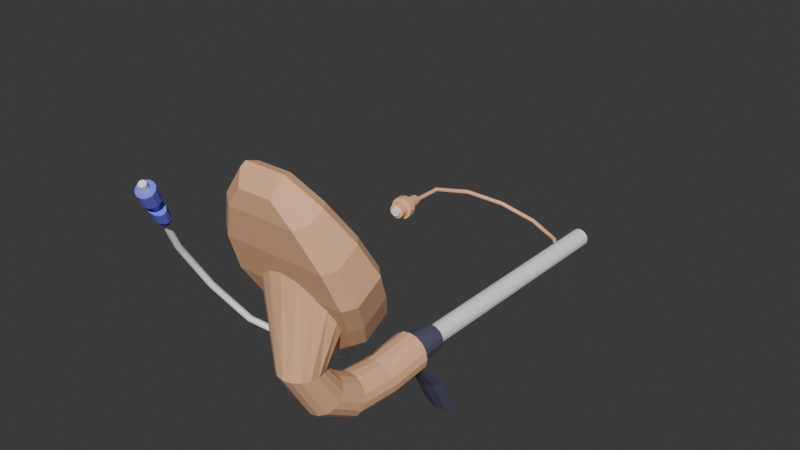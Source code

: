 # Source: MascaraLaringeaFastTrack.blend  (saved by Blender 4.2.66; exported with 4.5.12 LTS)
import bpy
from mathutils import Matrix  # noqa: F401  (used for matrix-valued properties, if any)

bpy.ops.wm.read_factory_settings(use_empty=True)
scene = bpy.context.scene
scene.name = 'Scene'

# ---- collections
col_collection = bpy.data.collections.new('Collection'); scene.collection.children.link(col_collection)

# ---- materials (node trees are filled in below, after node groups)
mat_azul = bpy.data.materials.new('Azul')
mat_blanco = bpy.data.materials.new('Blanco')
mat_rosa = bpy.data.materials.new('Rosa')
mat_gris = bpy.data.materials.new('Gris')

# ---- material node trees
mat_azul.use_nodes = True; mat_azul.node_tree.nodes.clear()
_N = mat_azul.node_tree.nodes; _L = mat_azul.node_tree.links
n0 = _N.new('ShaderNodeBsdfPrincipled'); n0.name = 'Principled BSDF'; n0.location = (10, 300)
n0.inputs[0].default_value = (0.2, 0.2, 1.0, 1.0)
n1 = _N.new('ShaderNodeOutputMaterial'); n1.name = 'Material Output'; n1.location = (300, 300)
_L.new(n0.outputs[0], n1.inputs[0])
n1.is_active_output = True
mat_blanco.use_nodes = True; mat_blanco.node_tree.nodes.clear()
_N = mat_blanco.node_tree.nodes; _L = mat_blanco.node_tree.links
n0 = _N.new('ShaderNodeBsdfPrincipled'); n0.name = 'Principled BSDF'; n0.location = (10, 300)
n0.inputs[0].default_value = (1.0, 1.0, 1.0, 1.0)
n1 = _N.new('ShaderNodeOutputMaterial'); n1.name = 'Material Output'; n1.location = (300, 300)
_L.new(n0.outputs[0], n1.inputs[0])
n1.is_active_output = True
mat_rosa.use_nodes = True; mat_rosa.node_tree.nodes.clear()
_N = mat_rosa.node_tree.nodes; _L = mat_rosa.node_tree.links
n0 = _N.new('ShaderNodeBsdfPrincipled'); n0.name = 'Principled BSDF'; n0.location = (10, 300)
n0.inputs[0].default_value = (0.9647, 0.5457, 0.314, 1.0)
n1 = _N.new('ShaderNodeOutputMaterial'); n1.name = 'Material Output'; n1.location = (300, 300)
_L.new(n0.outputs[0], n1.inputs[0])
n1.is_active_output = True
mat_gris.use_nodes = True; mat_gris.node_tree.nodes.clear()
_N = mat_gris.node_tree.nodes; _L = mat_gris.node_tree.links
n0 = _N.new('ShaderNodeBsdfPrincipled'); n0.name = 'Principled BSDF'; n0.location = (10, 300)
n0.inputs[0].default_value = (0.1, 0.1, 0.1652, 1.0)
n1 = _N.new('ShaderNodeOutputMaterial'); n1.name = 'Material Output'; n1.location = (300, 300)
_L.new(n0.outputs[0], n1.inputs[0])
n1.is_active_output = True

# ---- world
world_world = bpy.data.worlds.new('World'); scene.world = world_world
world_world.use_nodes = True; world_world.node_tree.nodes.clear()
_N = world_world.node_tree.nodes; _L = world_world.node_tree.links
n0 = _N.new('ShaderNodeOutputWorld'); n0.name = 'World Output'; n0.location = (300, 300)
n1 = _N.new('ShaderNodeBackground'); n1.name = 'Background'; n1.location = (10, 300)
n1.inputs[0].default_value = (0.05088, 0.05088, 0.05088, 1.0)
_L.new(n1.outputs[0], n0.inputs[0])
n0.is_active_output = True
world_world.color = (0.05088, 0.05088, 0.05088)
world_world.sun_shadow_jitter_overblur = 0.0

# ---- meshes
me_cylinder_002 = bpy.data.meshes.new('Cylinder.002')
me_cylinder_002.from_pydata([(-0.09772, -0.006784, 0.08092), (-0.1008, -0.001549, 0.07238), (-0.1018, 0.002261, 0.06574), (-0.1044, 0.006784, 0.05837), (-0.1049, 0.008734, 0.05974), (-0.1023, 0.004211, 0.06711), (-0.101, 0.0008987, 0.07397), (-0.09796, -0.004336, 0.08251), (-0.107, 0.01016, 0.06136), (-0.1044, 0.005639, 0.06874), (-0.1026, 0.002691, 0.07564), (-0.09956, -0.002544, 0.08418), (-0.1102, 0.01068, 0.06281), (-0.1076, 0.006162, 0.07019), (-0.1051, 0.003347, 0.07694), (-0.1021, -0.001888, 0.08548), (-0.1135, 0.01016, 0.06369), (-0.1109, 0.005639, 0.07106), (-0.1079, 0.002691, 0.07754), (-0.1049, -0.002544, 0.08608), (-0.1162, 0.008734, 0.06376), (-0.1136, 0.004211, 0.07114), (-0.1102, 0.0008987, 0.07726), (-0.1072, -0.004336, 0.0858), (-0.1175, 0.006784, 0.06301), (-0.1148, 0.002261, 0.07039), (-0.1114, -0.001549, 0.07618), (-0.1084, -0.006784, 0.08472), (-0.117, 0.004833, 0.06164), (-0.1143, 0.000311, 0.06902), (-0.1112, -0.003997, 0.0746), (-0.1081, -0.009232, 0.08313), (-0.1149, 0.003406, 0.06001), (-0.1122, -0.001117, 0.06739), (-0.1096, -0.005789, 0.07293), (-0.1065, -0.01102, 0.08146), (-0.1117, 0.002883, 0.05857), (-0.1091, -0.001639, 0.06594), (-0.107, -0.006445, 0.07162), (-0.104, -0.01168, 0.08016), (-0.1083, 0.003406, 0.05769), (-0.1057, -0.001117, 0.06507), (-0.1043, -0.005789, 0.07103), (-0.1012, -0.01102, 0.07956), (-0.1057, 0.004833, 0.05762), (-0.1031, 0.000311, 0.06499), (-0.102, -0.003997, 0.0713), (-0.09891, -0.009232, 0.07984), (-0.09929, -0.009541, 0.08655), (-0.09938, -0.008551, 0.08719), (-0.101, -0.005794, 0.08269), (-0.1, -0.007826, 0.08787), (-0.1016, -0.005069, 0.08337), (-0.1011, -0.007561, 0.08839), (-0.1027, -0.004804, 0.0839), (-0.1022, -0.007826, 0.08863), (-0.1038, -0.005069, 0.08414), (-0.1031, -0.008551, 0.08852), (-0.1047, -0.005794, 0.08402), (-0.1036, -0.009541, 0.08809), (-0.1052, -0.006784, 0.08359), (-0.1035, -0.01053, 0.08745), (-0.1051, -0.007774, 0.08295), (-0.1028, -0.01126, 0.08677), (-0.1045, -0.008498, 0.08227), (-0.1018, -0.01152, 0.08624), (-0.1034, -0.008764, 0.08174), (-0.1007, -0.01126, 0.086), (-0.1023, -0.008498, 0.0815), (-0.09977, -0.01053, 0.08611), (-0.1014, -0.007774, 0.08162), (-0.1009, -0.006784, 0.08205), (-0.1034, -0.001549, 0.07332), (-0.1056, 0.002261, 0.0671), (-0.1057, 0.003505, 0.06791), (-0.1035, -0.0003054, 0.07412), (-0.1065, 0.004415, 0.06875), (-0.1043, 0.0006051, 0.07497), (-0.1078, 0.004749, 0.06942), (-0.1056, 0.0009383, 0.07563), (-0.1092, 0.004415, 0.06972), (-0.107, 0.0006051, 0.07594), (-0.1104, 0.003505, 0.06958), (-0.1082, -0.0003054, 0.07579), (-0.111, 0.002261, 0.06903), (-0.1088, -0.001549, 0.07525), (-0.1109, 0.001017, 0.06823), (-0.1087, -0.002793, 0.07444), (-0.1101, 0.000107, 0.06738), (-0.1079, -0.003703, 0.07359), (-0.1088, -0.0002263, 0.06671), (-0.1066, -0.004037, 0.07293), (-0.1074, 0.000107, 0.06641), (-0.1052, -0.003703, 0.07263), (-0.1062, 0.001017, 0.06655), (-0.104, -0.002793, 0.07277), (-0.11, 0.01188, 0.05461), (-0.1098, 0.01039, 0.05365), (-0.1077, 0.006784, 0.05953), (-0.1109, 0.01297, 0.05563), (-0.1125, 0.01337, 0.05642), (-0.1142, 0.01297, 0.05678), (-0.1156, 0.01188, 0.05661), (-0.1163, 0.01039, 0.05596), (-0.1161, 0.008905, 0.05499), (-0.1152, 0.007817, 0.05398), (-0.1136, 0.007418, 0.05319), (-0.1119, 0.007817, 0.05282), (-0.1105, 0.008905, 0.05299), (-0.1079, 0.008271, 0.0605), (-0.1088, 0.009359, 0.06151), (-0.1104, 0.009757, 0.0623), (-0.1121, 0.009359, 0.06267), (-0.1135, 0.008271, 0.0625), (-0.1142, 0.006784, 0.06184), (-0.114, 0.005297, 0.06088), (-0.1131, 0.004208, 0.05986), (-0.1115, 0.00381, 0.05907), (-0.1098, 0.004208, 0.05871), (-0.1084, 0.005297, 0.05888), (0.019, 0.0006499, 0.0549), (0.02343, -0.00742, 0.06888), (0.01382, 0.007151, 0.04364), (0.007035, 0.01038, 0.03804), (0.0007063, 0.01128, 0.03649), (-0.005623, 0.01038, 0.03804), (-0.0124, 0.007151, 0.04364), (-0.01759, 0.0006499, 0.0549), (-0.02202, -0.00742, 0.06888), (-0.01979, -0.01363, 0.08568), (-0.01198, -0.01817, 0.103), (-0.003919, -0.01791, 0.1144), (0.005332, -0.01791, 0.1144), (0.01339, -0.01817, 0.103), (0.0212, -0.01363, 0.08568), (0.02343, 0.009263, 0.07851), (0.02691, 0.01235, 0.08), (0.02225, 0.02084, 0.0653), (0.019, 0.01733, 0.06453), (0.01672, 0.02778, 0.05328), (0.01382, 0.02383, 0.05327), (0.008783, 0.03156, 0.04673), (0.007035, 0.02707, 0.04767), (0.0007063, 0.0327, 0.04475), (0.0007063, 0.02796, 0.04612), (-0.00737, 0.03156, 0.04673), (-0.005623, 0.02707, 0.04767), (-0.0153, 0.02778, 0.05328), (-0.0124, 0.02383, 0.05327), (-0.02083, 0.02084, 0.0653), (-0.01759, 0.01733, 0.06453), (-0.02549, 0.01235, 0.08), (-0.02202, 0.009263, 0.07851), (-0.02312, 0.002923, 0.09633), (-0.01979, 0.0004313, 0.09381), (-0.0149, -0.006159, 0.1121), (-0.01198, -0.008206, 0.1088), (-0.005524, -0.0118, 0.1218), (-0.003919, -0.01306, 0.1172), (0.006937, -0.0118, 0.1218), (0.005332, -0.01306, 0.1172), (0.01632, -0.006159, 0.1121), (0.01339, -0.008206, 0.1088), (0.02453, 0.002923, 0.09633), (0.0212, 0.0004313, 0.09381), (0.03297, 0.01901, 0.06009), (0.029, 0.02197, 0.06334), (0.03414, 0.01261, 0.07956), (0.03839, 0.009135, 0.0772), (0.02629, 0.02739, 0.04558), (0.02274, 0.02981, 0.04975), (0.01455, 0.03298, 0.03589), (0.01242, 0.03474, 0.04123), (0.0007063, 0.03495, 0.03249), (0.0007063, 0.0364, 0.03835), (-0.01314, 0.03298, 0.03589), (-0.011, 0.03474, 0.04123), (-0.02488, 0.02739, 0.04558), (-0.02133, 0.02981, 0.04975), (-0.03156, 0.01901, 0.06009), (-0.02758, 0.02197, 0.06334), (-0.03698, 0.009135, 0.0772), (-0.03272, 0.01261, 0.07956), (-0.03411, -0.002252, 0.09692), (-0.03004, 0.001947, 0.09802), (-0.02457, -0.01281, 0.1152), (-0.02099, -0.008061, 0.1154), (-0.01083, -0.02108, 0.1295), (-0.008861, -0.01536, 0.128), (0.01224, -0.02108, 0.1295), (0.01027, -0.01536, 0.128), (0.02598, -0.01281, 0.1152), (0.0224, -0.008061, 0.1154), (0.03552, -0.002252, 0.09692), (0.03145, 0.001947, 0.09802), (0.03839, -0.005994, 0.06846), (0.03224, -0.01068, 0.06576), (0.02675, -0.0008003, 0.04865), (0.03297, 0.003877, 0.05135), (0.01995, 0.007574, 0.03415), (0.02629, 0.01225, 0.03684), (0.007999, 0.01317, 0.02445), (0.01455, 0.01784, 0.02715), (0.0007063, 0.01413, 0.02278), (0.0007063, 0.0198, 0.02375), (-0.006586, 0.01317, 0.02445), (-0.01314, 0.01784, 0.02715), (-0.01854, 0.007574, 0.03415), (-0.02488, 0.01225, 0.03684), (-0.02534, -0.0008003, 0.04865), (-0.03156, 0.003877, 0.05135), (-0.03083, -0.01068, 0.06576), (-0.03698, -0.005994, 0.06846), (-0.02798, -0.01945, 0.08699), (-0.03411, -0.01475, 0.0897), (-0.01841, -0.0259, 0.1076), (-0.02457, -0.0212, 0.1104), (-0.008837, -0.0281, 0.1196), (-0.01083, -0.02436, 0.1276), (0.01025, -0.0281, 0.1196), (0.01224, -0.02436, 0.1276), (0.01982, -0.0259, 0.1076), (0.02598, -0.0212, 0.1104), (0.02939, -0.01945, 0.08699), (0.03552, -0.01475, 0.0897), (0.01269, -0.006063, 0.01997), (0.02423, -0.003006, 0.05746), (0.01178, -0.01065, 0.01997), (0.02243, -0.007506, 0.06526), (0.00918, -0.01454, 0.01997), (0.01734, -0.01132, 0.07187), (0.005292, -0.01713, 0.01997), (0.009707, -0.01387, 0.07628), (0.0007063, -0.01805, 0.01997), (0.0007063, -0.01477, 0.07783), (-0.00388, -0.01713, 0.01997), (-0.008294, -0.01387, 0.07628), (-0.007768, -0.01454, 0.01997), (-0.01592, -0.01132, 0.07187), (-0.01037, -0.01065, 0.01997), (-0.02102, -0.007506, 0.06526), (-0.01128, -0.006063, 0.01997), (-0.02281, -0.003006, 0.05746), (-0.01037, -0.001477, 0.01997), (-0.02102, 0.001495, 0.04967), (-0.007768, 0.002411, 0.01997), (-0.01592, 0.00531, 0.04306), (-0.00388, 0.005009, 0.01997), (-0.008294, 0.007859, 0.03865), (0.0007063, 0.005921, 0.01997), (0.0007063, 0.008754, 0.0371), (0.005292, 0.005009, 0.01997), (0.009707, 0.007859, 0.03865), (0.00918, 0.002411, 0.01997), (0.01734, 0.00531, 0.04306), (0.01178, -0.001477, 0.01997), (0.02243, 0.001495, 0.04967), (0.0007063, -0.01805, 0.01997), (-0.00388, 0.005009, 0.01997), (-0.00388, -0.01713, 0.01997), (-0.007768, 0.002411, 0.01997), (-0.007768, -0.01454, 0.01997), (-0.01037, -0.001477, 0.01997), (-0.01037, -0.01065, 0.01997), (-0.01128, -0.006063, 0.01997), (-0.01128, -0.006063, 0.01997), (-0.01037, -0.01065, 0.01997), (-0.01037, -0.001477, 0.01997), (-0.007768, -0.01454, 0.01997), (-0.007768, 0.002411, 0.01997), (-0.00388, -0.01713, 0.01997), (-0.00388, 0.005009, 0.01997), (0.0007063, -0.01805, 0.01997), (0.01178, -0.001477, 0.01997), (0.005292, -0.01713, 0.01997), (0.00918, 0.002411, 0.01997), (0.00918, -0.01454, 0.01997), (0.005292, 0.005009, 0.01997), (0.01178, -0.01065, 0.01997), (0.0007063, 0.005921, 0.01997), (0.01269, -0.006063, 0.01997), (-0.01037, 0.004591, -0.004121), (0.005909, -0.0004171, 0.08137), (-0.007768, 0.001842, -0.006871), (0.005328, -0.002185, 0.08263), (-0.00388, 5.231e-06, -0.008707), (0.003738, -0.00348, 0.08356), (0.0007063, -0.0006398, -0.009352), (0.001567, -0.003953, 0.08389), (0.01269, -0.006063, 0.01997), (-0.0006039, -0.00348, 0.08356), (0.0007063, 0.005921, 0.01997), (-0.002193, -0.002185, 0.08263), (0.01178, -0.01065, 0.01997), (-0.002775, -0.0004171, 0.08137), (0.005292, 0.005009, 0.01997), (-0.002193, 0.001351, 0.08011), (0.00918, -0.01454, 0.01997), (-0.0006039, 0.002645, 0.07919), (0.00918, 0.002411, 0.01997), (0.001567, 0.003119, 0.07885), (0.005292, -0.01713, 0.01997), (0.003738, 0.002645, 0.07919), (0.01178, -0.001477, 0.01997), (0.005328, 0.001351, 0.08011), (0.008955, 0.002563, 0.04644), (0.008652, 0.001432, 0.04644), (0.007824, 0.0006047, 0.04644), (0.006693, 0.0003017, 0.04644), (0.005563, 0.0006047, 0.04644), (0.004735, 0.001432, 0.04644), (0.004432, 0.002563, 0.04644), (0.004735, 0.003694, 0.04644), (0.005563, 0.004521, 0.04644), (0.006693, 0.004824, 0.04644), (0.007824, 0.004521, 0.04644), (0.008652, 0.003694, 0.04644), (-0.1093, 0.003515, 0.07045), (-0.1072, 0.004018, 0.06958), (-0.1062, 0.002574, 0.06817), (-0.1072, 0.0006261, 0.06763), (-0.1093, 0.0001233, 0.0685), (-0.1103, 0.001568, 0.06991), (-0.1222, 0.02491, 0.03339), (-0.12, 0.02502, 0.0332), (-0.1188, 0.02338, 0.03212), (-0.12, 0.02163, 0.03124), (-0.1222, 0.02152, 0.03143), (-0.1233, 0.02316, 0.03251), (-0.1187, 0.04301, 0.002039), (-0.1165, 0.04267, 0.002644), (-0.1155, 0.04079, 0.001967), (-0.1165, 0.03927, 0.0006857), (-0.1187, 0.03962, 8.042e-05), (-0.1198, 0.04149, 0.0007569), (-0.1027, 0.05662, -0.02153), (-0.101, 0.05584, -0.02018), (-0.1002, 0.05375, -0.02048), (-0.101, 0.05245, -0.02214), (-0.1027, 0.05323, -0.02349), (-0.1035, 0.05532, -0.02319), (-0.07825, 0.06453, -0.02874), (-0.07754, 0.06346, -0.02688), (-0.07718, 0.06123, -0.02693), (-0.07754, 0.06007, -0.02884), (-0.07825, 0.06114, -0.0307), (-0.07861, 0.06337, -0.03065), (-0.05658, 0.06555, -0.03067), (-0.05701, 0.06444, -0.02875), (-0.05723, 0.06218, -0.02877), (-0.05701, 0.06104, -0.03071), (-0.05658, 0.06215, -0.03263), (-0.05636, 0.0644, -0.03261), (-0.02778, 0.0585, -0.01847), (-0.02922, 0.05763, -0.01695), (-0.02994, 0.05549, -0.01718), (-0.02922, 0.05423, -0.01891), (-0.02778, 0.05511, -0.02042), (-0.02707, 0.05724, -0.0202), (-0.008727, 0.04233, 0.01616), (-0.01074, 0.04181, 0.01706), (-0.01174, 0.03985, 0.01653), (-0.01074, 0.03841, 0.0151), (-0.008727, 0.03893, 0.0142), (-0.007723, 0.04089, 0.01473), (0.0205, 0.01595, 0.04891), (0.01827, 0.01576, 0.04925), (0.01716, 0.01396, 0.04844), (0.01827, 0.01237, 0.04729), (0.0205, 0.01256, 0.04695), (0.02161, 0.01435, 0.04776), (0.01153, -0.001677, 0.05618), (0.01083, -0.002827, 0.05848), (0.00891, -0.003669, 0.06017), (0.006286, -0.003977, 0.06079), (0.003662, -0.003669, 0.06017), (0.001741, -0.002827, 0.05848), (0.001038, -0.001677, 0.05618), (0.001741, -0.0005274, 0.05387), (0.003662, 0.0003144, 0.05218), (0.006286, 0.0006225, 0.05156), (0.00891, 0.0003144, 0.05218), (0.01083, -0.0005274, 0.05387), (-0.01128, 0.007834, -0.0008787), (-0.01037, 0.01108, 0.002364), (-0.007768, 0.01383, 0.005113), (-0.00388, 0.01566, 0.00695), (0.01269, 0.007834, -0.0008787), (0.0007063, 0.01631, 0.007595), (0.01178, 0.004591, -0.004121), (0.005292, 0.01566, 0.00695), (0.00918, 0.001842, -0.006871), (0.00918, 0.01383, 0.005113), (0.005292, 5.225e-06, -0.008707), (0.01178, 0.01108, 0.002364), (-0.01037, 0.02444, -0.01643), (-0.007768, 0.02343, -0.02018), (-0.00388, 0.02276, -0.02269), (0.0007063, 0.02252, -0.02357), (-0.01128, 0.02562, -0.012), (-0.01037, 0.02681, -0.007567), (-0.007768, 0.02782, -0.003811), (-0.00388, 0.02849, -0.001302), (0.01269, 0.02562, -0.012), (0.0007063, 0.02872, -0.0004208), (0.01178, 0.02444, -0.01643), (0.005292, 0.02849, -0.001302), (0.00918, 0.02343, -0.02018), (0.00918, 0.02782, -0.003811), (0.005292, 0.02276, -0.02269), (0.01178, 0.02681, -0.007567), (-0.01037, 0.05127, -0.01865), (-0.007768, 0.05227, -0.0224), (-0.00388, 0.05295, -0.02491), (0.0007063, 0.05318, -0.0258), (-0.01128, 0.05008, -0.01422), (-0.01037, 0.04889, -0.00979), (-0.007768, 0.04789, -0.006035), (-0.00388, 0.04722, -0.003525), (0.01269, 0.05008, -0.01422), (0.0007063, 0.04698, -0.002644), (0.01178, 0.05127, -0.01865), (0.005292, 0.04722, -0.003525), (0.00918, 0.05227, -0.0224), (0.00918, 0.04789, -0.006035), (0.005292, 0.05295, -0.02491), (0.01178, 0.04889, -0.00979), (-0.01037, 0.05127, -0.01865), (-0.007768, 0.05227, -0.0224), (-0.00388, 0.05295, -0.02491), (0.0007063, 0.05318, -0.0258), (-0.01128, 0.05008, -0.01422), (-0.01037, 0.04889, -0.00979), (-0.007768, 0.04789, -0.006035), (-0.00388, 0.04722, -0.003525), (0.01269, 0.05008, -0.01422), (0.0007063, 0.04698, -0.002644), (0.01178, 0.05127, -0.01865), (0.005292, 0.04722, -0.003525), (0.00918, 0.05227, -0.0224), (0.00918, 0.04789, -0.006035), (0.005292, 0.05295, -0.02491), (0.01178, 0.04889, -0.00979), (-0.007678, 0.07565, -0.01547), (-0.005711, 0.07565, -0.01841), (-0.002767, 0.07565, -0.02038), (0.0007063, 0.07565, -0.02107), (-0.008369, 0.07565, -0.012), (-0.007678, 0.07565, -0.008523), (-0.005711, 0.07565, -0.005579), (-0.002767, 0.07565, -0.003612), (0.009781, 0.07565, -0.012), (0.0007063, 0.07565, -0.002921), (0.009091, 0.07565, -0.01547), (0.004179, 0.07565, -0.003612), (0.007123, 0.07565, -0.01841), (0.007123, 0.07565, -0.005579), (0.004179, 0.07565, -0.02038), (0.009091, 0.07565, -0.008523), (-0.01037, 0.07565, -0.01658), (-0.01128, 0.07565, -0.012), (-0.01037, 0.07565, -0.00741), (-0.00388, 0.07565, -0.0009247), (0.0007063, 0.07565, -1.249e-05), (-0.007768, 0.07565, -0.003522), (0.005292, 0.07565, -0.0009247), (0.01269, 0.07565, -0.012), (0.01178, 0.07565, -0.01658), (0.00918, 0.07565, -0.003522), (0.01178, 0.07565, -0.00741), (0.00918, 0.07565, -0.02047), (0.005292, 0.07565, -0.02307), (0.0007063, 0.07565, -0.02398), (-0.00388, 0.07565, -0.02307), (-0.007768, 0.07565, -0.02047), (-0.004668, 0.09499, -0.01422), (-0.005111, 0.09499, -0.012), (-0.004668, 0.09499, -0.00977), (-0.00152, 0.09499, -0.006622), (0.0007063, 0.09499, -0.006179), (-0.003407, 0.09499, -0.007883), (0.002933, 0.09499, -0.006622), (0.006524, 0.09499, -0.012), (0.006081, 0.09499, -0.01422), (0.00482, 0.09499, -0.007883), (0.006081, 0.09499, -0.00977), (0.00482, 0.09499, -0.01611), (0.002933, 0.09499, -0.01737), (0.0007063, 0.09499, -0.01781), (-0.00152, 0.09499, -0.01737), (-0.003407, 0.09499, -0.01611), (-0.0064, 0.09499, -0.01494), (-0.006985, 0.09499, -0.012), (-0.0064, 0.09499, -0.009053), (-0.002237, 0.09499, -0.00489), (0.0007063, 0.09499, -0.004305), (-0.004733, 0.09499, -0.006557), (0.00365, 0.09499, -0.00489), (0.008398, 0.09499, -0.012), (0.007813, 0.09499, -0.01494), (0.006145, 0.09499, -0.006557), (0.007813, 0.09499, -0.009053), (0.006145, 0.09499, -0.01744), (0.00365, 0.09499, -0.0191), (0.0007063, 0.09499, -0.01969), (-0.002237, 0.09499, -0.0191), (-0.004733, 0.09499, -0.01744), (-0.004668, 0.2471, -0.01422), (-0.005111, 0.2471, -0.012), (-0.004668, 0.2471, -0.00977), (-0.00152, 0.2471, -0.006622), (0.0007063, 0.2471, -0.006179), (-0.003407, 0.2471, -0.007883), (0.002933, 0.2471, -0.006622), (0.006524, 0.2471, -0.012), (0.006081, 0.2471, -0.01422), (0.00482, 0.2471, -0.007883), (0.006081, 0.2471, -0.00977), (0.00482, 0.2471, -0.01611), (0.002933, 0.2471, -0.01737), (0.0007063, 0.2471, -0.01781), (-0.00152, 0.2471, -0.01737), (-0.003407, 0.2471, -0.01611), (0.0007063, 0.07565, -0.02253), (-0.003323, 0.07565, -0.02172), (0.008152, 0.07565, -0.01944), (-0.006739, 0.07565, -0.01944), (0.004736, 0.07565, -0.02172), (0.01001, 0.09173, -0.03512), (0.005742, 0.0903, -0.03759), (0.0007063, 0.0898, -0.03845), (-0.004329, 0.0903, -0.03759), (-0.008598, 0.09173, -0.03512), (0.0115, 0.09098, -0.03641), (0.006549, 0.08933, -0.03927), (0.0007063, 0.08875, -0.04028), (-0.005136, 0.08933, -0.03927), (-0.01009, 0.09098, -0.03641), (0.01001, 0.1025, -0.05769), (0.005742, 0.1018, -0.06045), (0.0007063, 0.1015, -0.06142), (-0.004329, 0.1018, -0.06045), (-0.008598, 0.1025, -0.05769), (0.0115, 0.1021, -0.05913), (0.006549, 0.1013, -0.06233), (0.0007063, 0.101, -0.06345), (-0.005136, 0.1013, -0.06233), (-0.01009, 0.1021, -0.05913), (-0.08773, 0.1847, 0.002417), (-0.0883, 0.1892, 0.002226), (-0.08926, 0.1893, 0.005927), (-0.08869, 0.1848, 0.006118), (-0.09192, 0.1891, 0.00866), (-0.09135, 0.1846, 0.008851), (-0.09558, 0.1886, 0.009692), (-0.09501, 0.1841, 0.009884), (-0.09925, 0.1881, 0.008748), (-0.09868, 0.1836, 0.008939), (-0.1019, 0.1877, 0.00608), (-0.1014, 0.1832, 0.006271), (-0.103, 0.1874, 0.002403), (-0.1024, 0.1829, 0.002594), (-0.102, 0.1874, -0.001298), (-0.1014, 0.1829, -0.001107), (-0.09933, 0.1876, -0.004031), (-0.09876, 0.1831, -0.003839), (-0.09567, 0.188, -0.005063), (-0.0951, 0.1835, -0.004872), (-0.092, 0.1885, -0.004119), (-0.09143, 0.184, -0.003928), (-0.0893, 0.189, -0.001451), (-0.08873, 0.1845, -0.00126), (-0.09405, 0.2006, 0.003553), (-0.09359, 0.2006, 0.00177), (-0.091, 0.1889, 0.002259), (-0.09534, 0.2005, 0.00487), (-0.0971, 0.2003, 0.005368), (-0.09887, 0.2, 0.004913), (-0.1002, 0.1998, 0.003627), (-0.1007, 0.1997, 0.001855), (-0.1002, 0.1997, 7.198e-05), (-0.09891, 0.1998, -0.001245), (-0.09715, 0.2, -0.001743), (-0.09538, 0.2002, -0.001288), (-0.09408, 0.2004, -1.81e-06), (-0.0916, 0.1889, 0.004597), (-0.09328, 0.1888, 0.006324), (-0.09559, 0.1885, 0.006976), (-0.09791, 0.1882, 0.006379), (-0.09962, 0.1879, 0.004694), (-0.1003, 0.1877, 0.00237), (-0.09965, 0.1877, 3.227e-05), (-0.09797, 0.1879, -0.001694), (-0.09566, 0.1881, -0.002347), (-0.09334, 0.1884, -0.00175), (-0.09163, 0.1887, -6.445e-05), (-0.08946, 0.1788, 0.002688), (-0.0901, 0.1788, 0.005151), (-0.09066, 0.1845, 0.005001), (-0.09187, 0.1787, 0.00697), (-0.0925, 0.1843, 0.006888), (-0.0943, 0.1784, 0.007657), (-0.09502, 0.184, 0.007601), (-0.09675, 0.178, 0.007028), (-0.09756, 0.1837, 0.006949), (-0.09854, 0.1777, 0.005253), (-0.09942, 0.1834, 0.005107), (-0.09921, 0.1775, 0.002805), (-0.1001, 0.1832, 0.002567), (-0.09857, 0.1775, 0.0003425), (-0.09945, 0.1832, 1.086e-05), (-0.0968, 0.1777, -0.001476), (-0.09761, 0.1833, -0.001877), (-0.09437, 0.1779, -0.002164), (-0.09509, 0.1836, -0.00259), (-0.09193, 0.1783, -0.001535), (-0.09255, 0.184, -0.001938), (-0.09013, 0.1786, 0.0002406), (-0.09069, 0.1843, -9.487e-05), (-0.08999, 0.1845, 0.002445), (-0.09135, 0.1785, 0.002711), (-0.09174, 0.1786, 0.004219), (-0.09283, 0.1785, 0.005334), (-0.09432, 0.1783, 0.005755), (-0.09581, 0.1781, 0.00537), (-0.09691, 0.1779, 0.004282), (-0.09732, 0.1778, 0.002783), (-0.09693, 0.1778, 0.001274), (-0.09585, 0.1779, 0.0001597), (-0.09436, 0.178, -0.0002613), (-0.09286, 0.1782, 0.0001237), (-0.09176, 0.1784, 0.001211), (-0.09112, 0.1767, 0.002787), (-0.09151, 0.1767, 0.004296), (-0.0926, 0.1767, 0.00541), (-0.09409, 0.1765, 0.005831), (-0.09558, 0.1763, 0.005446), (-0.09668, 0.1761, 0.004359), (-0.09709, 0.176, 0.00286), (-0.0967, 0.176, 0.001351), (-0.09562, 0.1761, 0.0002366), (-0.09413, 0.1762, -0.0001844), (-0.09263, 0.1764, 0.0002005), (-0.09153, 0.1766, 0.001288), (-0.0009806, 0.1993, -0.01176), (8.396e-05, 0.1995, -0.01136), (0.001141, 0.1993, -0.01178), (0.00157, 0.199, -0.01279), (0.001122, 0.1986, -0.01378), (5.722e-05, 0.1985, -0.01419), (-0.0009995, 0.1986, -0.01376), (-0.001429, 0.199, -0.01276), (-0.007659, 0.2357, -0.0226), (-0.006678, 0.2362, -0.0223), (-0.005727, 0.2366, -0.02286), (-0.005363, 0.2365, -0.02395), (-0.0058, 0.2361, -0.02493), (-0.006782, 0.2356, -0.02523), (-0.007733, 0.2353, -0.02467), (-0.008096, 0.2353, -0.02358), (-0.02417, 0.2565, -0.02484), (-0.02352, 0.2574, -0.02458), (-0.02297, 0.2582, -0.02519), (-0.02286, 0.2584, -0.02631), (-0.02324, 0.258, -0.02728), (-0.02389, 0.2571, -0.02754), (-0.02444, 0.2563, -0.02693), (-0.02455, 0.256, -0.02581), (-0.04599, 0.2639, -0.02116), (-0.04582, 0.265, -0.02083), (-0.04586, 0.266, -0.02135), (-0.04609, 0.2664, -0.02242), (-0.04636, 0.2659, -0.0234), (-0.04654, 0.2648, -0.02374), (-0.0465, 0.2638, -0.02322), (-0.04627, 0.2634, -0.02215), (-0.06876, 0.26, -0.0141), (-0.06901, 0.261, -0.01364), (-0.06954, 0.262, -0.01402), (-0.07002, 0.2623, -0.01501), (-0.07019, 0.2618, -0.01603), (-0.06993, 0.2608, -0.01649), (-0.0694, 0.2598, -0.01611), (-0.06892, 0.2595, -0.01512), (-0.08781, 0.2466, -0.006224), (-0.08841, 0.2474, -0.005625), (-0.08931, 0.2481, -0.005851), (-0.08997, 0.2483, -0.006771), (-0.09, 0.2479, -0.007845), (-0.0894, 0.2471, -0.008444), (-0.0885, 0.2464, -0.008218), (-0.08784, 0.2462, -0.007298), (-0.09847, 0.2257, -0.0001398), (-0.09931, 0.226, 0.0005902), (-0.1004, 0.2262, 0.0004943), (-0.1012, 0.2262, -0.0003714), (-0.1011, 0.226, -0.0015), (-0.1003, 0.2257, -0.00223), (-0.09917, 0.2255, -0.002134), (-0.09841, 0.2255, -0.001268), (-0.0962, 0.1991, 0.001595), (-0.09699, 0.1988, 0.002363), (-0.09807, 0.1984, 0.002304), (-0.09881, 0.1982, 0.001453), (-0.09877, 0.1983, 0.0003074), (-0.09798, 0.1986, -0.000461), (-0.0969, 0.199, -0.0004023), (-0.09616, 0.1992, 0.0004492)], [], [(4, 3, 98, 109), (12, 8, 110, 111), (20, 16, 112, 113), (28, 24, 114, 115), (36, 32, 116, 117), (44, 40, 118, 119), (7, 11, 52, 50), (47, 46, 1, 0), (26, 22, 83, 85), (45, 44, 3, 2), (15, 19, 56, 54), (43, 42, 46, 47), (37, 41, 92, 90), (41, 40, 44, 45), (39, 38, 42, 43), (34, 30, 87, 89), (37, 36, 40, 41), (23, 27, 60, 58), (35, 34, 38, 39), (45, 2, 73, 94), (33, 32, 36, 37), (31, 30, 34, 35), (42, 38, 91, 93), (29, 28, 32, 33), (27, 26, 30, 31), (2, 5, 74, 73), (25, 24, 28, 29), (31, 35, 64, 62), (23, 22, 26, 27), (1, 46, 95, 72), (21, 20, 24, 25), (39, 43, 68, 66), (19, 18, 22, 23), (9, 13, 78, 76), (17, 16, 20, 21), (15, 14, 18, 19), (6, 1, 72, 75), (13, 12, 16, 17), (47, 0, 71, 70), (11, 10, 14, 15), (17, 21, 82, 80), (9, 8, 12, 13), (7, 6, 10, 11), (14, 10, 77, 79), (5, 4, 8, 9), (0, 7, 50, 71), (0, 1, 6, 7), (25, 29, 86, 84), (2, 3, 4, 5), (69, 70, 71, 48), (67, 68, 70, 69), (65, 66, 68, 67), (63, 64, 66, 65), (61, 62, 64, 63), (59, 60, 62, 61), (57, 58, 60, 59), (55, 56, 58, 57), (53, 54, 56, 55), (51, 52, 54, 53), (49, 50, 52, 51), (48, 71, 50, 49), (43, 47, 70, 68), (35, 39, 66, 64), (27, 31, 62, 60), (19, 23, 58, 56), (11, 15, 54, 52), (95, 94, 73, 72), (93, 92, 94, 95), (91, 90, 92, 93), (89, 88, 90, 91), (87, 86, 88, 89), (85, 84, 86, 87), (83, 82, 84, 85), (81, 80, 82, 83), (79, 78, 80, 81), (77, 76, 78, 79), (75, 74, 76, 77), (72, 73, 74, 75), (29, 33, 88, 86), (18, 14, 79, 81), (21, 25, 84, 82), (10, 6, 75, 77), (13, 17, 80, 78), (5, 9, 76, 74), (46, 42, 93, 95), (38, 34, 89, 91), (41, 45, 94, 92), (30, 26, 85, 87), (33, 37, 90, 88), (22, 18, 81, 83), (98, 97, 96, 109), (109, 96, 99, 110), (110, 99, 100, 111), (111, 100, 101, 112), (112, 101, 102, 113), (113, 102, 103, 114), (114, 103, 104, 115), (115, 104, 105, 116), (116, 105, 106, 117), (117, 106, 107, 118), (118, 107, 108, 119), (119, 108, 97, 98), (3, 44, 119, 98), (40, 36, 117, 118), (32, 28, 115, 116), (24, 20, 113, 114), (16, 12, 111, 112), (96, 97, 108, 107, 106, 105, 104, 103, 102, 101, 100, 99), (48, 49, 51, 53, 55, 57, 59, 61, 63, 65, 67, 69), (8, 4, 109, 110), (141, 139, 170, 172), (153, 151, 182, 184), (139, 137, 166, 170), (155, 153, 184, 186), (136, 163, 194, 167), (157, 155, 186, 188), (143, 141, 172, 174), (159, 157, 188, 190), (145, 143, 174, 176), (161, 159, 190, 192), (147, 145, 176, 178), (163, 161, 192, 194), (149, 147, 178, 180), (151, 149, 180, 182), (164, 135, 121, 134), (140, 142, 123, 122), (142, 144, 124, 123), (144, 146, 125, 124), (146, 148, 126, 125), (148, 150, 127, 126), (150, 152, 128, 127), (152, 154, 129, 128), (154, 156, 130, 129), (156, 158, 131, 130), (158, 160, 132, 131), (160, 162, 133, 132), (162, 164, 134, 133), (196, 223, 213, 211), (210, 212, 181, 179), (138, 140, 122, 120), (212, 214, 183, 181), (195, 198, 165, 168), (223, 221, 215, 213), (201, 199, 207, 205), (221, 219, 217, 215), (205, 203, 201), (218, 220, 189, 187), (204, 206, 175, 173), (220, 222, 191, 189), (206, 208, 177, 175), (222, 224, 193, 191), (208, 210, 179, 177), (134, 121, 128, 129), (121, 120, 127, 128), (120, 122, 126, 127), (123, 124, 125), (129, 130, 133, 134), (130, 131, 132, 133), (200, 202, 171, 169), (224, 195, 168, 193), (199, 197, 209, 207), (214, 216, 185, 183), (216, 218, 187, 185), (198, 200, 169, 165), (202, 204, 173, 171), (122, 123, 125, 126), (138, 135, 136, 137), (140, 138, 137, 139), (142, 140, 139, 141), (144, 142, 141, 143), (146, 144, 143, 145), (148, 146, 145, 147), (150, 148, 147, 149), (152, 150, 149, 151), (154, 152, 151, 153), (156, 154, 153, 155), (158, 156, 155, 157), (157, 159, 160, 158), (162, 160, 159, 161), (164, 162, 161, 163), (135, 164, 163, 136), (135, 138, 120, 121), (166, 167, 168, 165), (170, 166, 165, 169), (172, 170, 169, 171), (174, 172, 171, 173), (176, 174, 173, 175), (178, 176, 175, 177), (180, 178, 177, 179), (182, 180, 179, 181), (184, 182, 181, 183), (186, 184, 183, 185), (188, 186, 185, 187), (187, 189, 190, 188), (192, 190, 189, 191), (194, 192, 191, 193), (167, 194, 193, 168), (137, 136, 167, 166), (198, 195, 196, 197), (200, 198, 197, 199), (202, 200, 199, 201), (204, 202, 201, 203), (206, 204, 203, 205), (208, 206, 205, 207), (210, 208, 207, 209), (212, 210, 209, 211), (214, 212, 211, 213), (216, 214, 213, 215), (218, 216, 215, 217), (217, 219, 220, 218), (222, 220, 219, 221), (224, 222, 221, 223), (195, 224, 223, 196), (197, 196, 211, 209), (225, 226, 228, 227), (227, 228, 230, 229), (229, 230, 232, 231), (231, 232, 234, 233), (233, 234, 236, 235), (235, 236, 238, 237), (237, 238, 240, 239), (239, 240, 242, 241), (241, 242, 244, 243), (243, 244, 246, 245), (245, 246, 248, 247), (247, 248, 250, 249), (249, 250, 252, 251), (251, 252, 254, 253), (228, 226, 256, 254, 252, 250, 248, 246, 244, 242, 240, 238, 236, 234, 232, 230), (253, 254, 256, 255), (255, 256, 226, 225), (235, 237, 268, 270), (229, 231, 274, 276), (243, 245, 260, 262), (233, 235, 270, 272), (247, 249, 279, 258), (237, 239, 266, 268), (227, 229, 276, 278), (251, 253, 275, 277), (241, 243, 262, 264), (231, 233, 272, 274), (255, 225, 280, 273), (245, 247, 258, 260), (253, 255, 273, 275), (239, 241, 264, 266), (371, 282, 284, 372), (372, 284, 286, 373), (373, 286, 288, 374), (374, 288, 290, 375), (375, 290, 292, 376), (376, 292, 294, 377), (377, 294, 296, 378), (378, 296, 298, 379), (379, 298, 300, 380), (380, 300, 302, 381), (284, 282, 304, 302, 300, 298, 296, 294, 292, 290, 288, 286), (381, 302, 304, 382), (382, 304, 282, 371), (258, 279, 291, 271), (274, 272, 257, 301), (225, 227, 278, 280), (249, 251, 277, 279), (262, 260, 269, 267), (272, 270, 259, 257), (260, 258, 271, 269), (273, 280, 289, 303), (268, 266, 263, 261), (278, 276, 297, 293), (275, 273, 303, 299), (264, 262, 267, 265), (277, 275, 299, 295), (317, 323, 328, 322), (318, 324, 323, 317), (319, 325, 324, 318), (320, 326, 325, 319), (321, 327, 326, 320), (322, 328, 327, 321), (323, 329, 334, 328), (324, 330, 329, 323), (325, 331, 330, 324), (326, 332, 331, 325), (327, 333, 332, 326), (328, 334, 333, 327), (329, 335, 340, 334), (330, 336, 335, 329), (331, 337, 336, 330), (332, 338, 337, 331), (333, 339, 338, 332), (334, 340, 339, 333), (335, 341, 346, 340), (336, 342, 341, 335), (337, 343, 342, 336), (338, 344, 343, 337), (339, 345, 344, 338), (340, 346, 345, 339), (341, 347, 352, 346), (342, 348, 347, 341), (343, 349, 348, 342), (344, 350, 349, 343), (345, 351, 350, 344), (346, 352, 351, 345), (347, 353, 358, 352), (348, 354, 353, 347), (349, 355, 354, 348), (350, 356, 355, 349), (351, 357, 356, 350), (352, 358, 357, 351), (353, 359, 364, 358), (354, 360, 359, 353), (355, 361, 360, 354), (356, 362, 361, 355), (357, 363, 362, 356), (358, 364, 363, 357), (359, 365, 370, 364), (360, 366, 365, 359), (361, 367, 366, 360), (362, 368, 367, 361), (363, 369, 368, 362), (364, 370, 369, 363), (316, 382, 371, 305), (315, 381, 382, 316), (314, 380, 381, 315), (313, 379, 380, 314), (312, 378, 379, 313), (311, 377, 378, 312), (310, 376, 377, 311), (309, 375, 376, 310), (308, 374, 375, 309), (307, 373, 374, 308), (306, 372, 373, 307), (305, 371, 372, 306), (270, 268, 261, 259), (280, 278, 293, 289), (279, 277, 295, 291), (266, 264, 265, 263), (276, 274, 301, 297), (301, 257, 287, 393), (295, 299, 392, 390), (299, 303, 394, 392), (257, 259, 285, 287), (263, 265, 383, 281), (269, 271, 386, 385), (259, 261, 283, 285), (293, 297, 391, 389), (303, 289, 387, 394), (265, 267, 384, 383), (291, 295, 390, 388), (261, 263, 281, 283), (271, 291, 388, 386), (289, 293, 389, 387), (297, 301, 393, 391), (267, 269, 385, 384), (383, 384, 400, 399), (389, 391, 407, 405), (386, 388, 404, 402), (394, 387, 403, 410), (384, 385, 401, 400), (391, 393, 409, 407), (385, 386, 402, 401), (393, 287, 398, 409), (388, 390, 406, 404), (287, 285, 397, 398), (387, 389, 405, 403), (285, 283, 396, 397), (390, 392, 408, 406), (281, 383, 399, 395), (283, 281, 395, 396), (392, 394, 410, 408), (403, 405, 421, 419), (397, 396, 412, 413), (406, 408, 424, 422), (395, 399, 415, 411), (396, 395, 411, 412), (408, 410, 426, 424), (399, 400, 416, 415), (405, 407, 423, 421), (402, 404, 420, 418), (410, 403, 419, 426), (400, 401, 417, 416), (407, 409, 425, 423), (401, 402, 418, 417), (409, 398, 414, 425), (404, 406, 422, 420), (398, 397, 413, 414), (423, 425, 441, 439), (417, 418, 434, 433), (425, 414, 430, 441), (420, 422, 438, 436), (414, 413, 429, 430), (419, 421, 437, 435), (413, 412, 428, 429), (422, 424, 440, 438), (411, 415, 431, 427), (412, 411, 427, 428), (424, 426, 442, 440), (415, 416, 432, 431), (421, 423, 439, 437), (418, 420, 436, 434), (426, 419, 435, 442), (416, 417, 433, 432), (437, 439, 470, 467), (434, 436, 463, 462), (442, 435, 466, 469), (432, 433, 464, 461), (439, 441, 471, 470), (433, 434, 462, 464), (441, 430, 472, 471), (436, 438, 465, 463), (430, 429, 473, 472), (435, 437, 467, 466), (429, 428, 474, 473), (438, 440, 468, 465), (427, 431, 460, 459), (428, 427, 459, 474), (440, 442, 469, 468), (431, 432, 461, 460), (458, 451, 498, 501), (447, 443, 459, 460), (448, 447, 460, 461), (452, 450, 462, 463), (449, 448, 461, 464), (450, 449, 464, 462), (454, 452, 463, 465), (453, 451, 466, 467), (456, 454, 465, 468), (458, 456, 468, 469), (455, 453, 467, 470, 525), (451, 458, 469, 466), (527, 523, 535, 534), (455, 525, 533, 528), (445, 446, 530, 531), (524, 526, 537, 536), (443, 444, 526, 474, 459), (489, 490, 522, 521), (448, 449, 496, 493), (455, 457, 503, 502), (449, 450, 494, 496), (457, 446, 504, 503), (452, 454, 497, 495), (446, 445, 505, 504), (451, 453, 499, 498), (445, 444, 506, 505), (454, 456, 500, 497), (443, 447, 492, 491), (444, 443, 491, 506), (456, 458, 501, 500), (447, 448, 493, 492), (453, 455, 502, 499), (450, 452, 495, 494), (476, 475, 491, 492), (477, 476, 492, 493), (479, 478, 494, 495), (480, 477, 493, 496), (478, 480, 496, 494), (481, 479, 495, 497), (483, 482, 498, 499), (484, 481, 497, 500), (485, 484, 500, 501), (486, 483, 499, 502), (482, 485, 501, 498), (487, 486, 502, 503), (488, 487, 503, 504), (489, 488, 504, 505), (490, 489, 505, 506), (475, 490, 506, 491), (507, 508, 509, 512, 510, 511, 513, 516, 517, 514, 515, 518, 519, 520, 521, 522), (481, 484, 516, 513), (475, 476, 508, 507), (490, 475, 507, 522), (484, 485, 517, 516), (476, 477, 509, 508), (483, 486, 518, 515), (478, 479, 511, 510), (485, 482, 514, 517), (477, 480, 512, 509), (486, 487, 519, 518), (480, 478, 510, 512), (487, 488, 520, 519), (479, 481, 513, 511), (488, 489, 521, 520), (482, 483, 515, 514), (532, 531, 541, 542), (524, 523, 472, 473), (527, 525, 470, 471), (526, 524, 473, 474), (523, 527, 471, 472), (535, 536, 546, 545), (531, 530, 540, 541), (534, 535, 545, 544), (523, 524, 536, 535), (444, 445, 531, 532), (526, 444, 532, 537), (457, 455, 528, 529), (525, 527, 534, 533), (446, 457, 529, 530), (539, 538, 543, 544), (540, 539, 544, 545), (541, 540, 545, 546), (542, 541, 546, 547), (533, 534, 544, 543), (529, 528, 538, 539), (528, 533, 543, 538), (536, 537, 547, 546), (530, 529, 539, 540), (537, 532, 542, 547), (554, 552, 586, 587), (562, 560, 590, 591), (570, 568, 594, 595), (556, 554, 587, 588), (564, 562, 591, 592), (585, 572, 575, 586), (549, 570, 595, 574), (550, 549, 574, 585), (574, 573, 572, 585), (571, 570, 549, 548), (569, 568, 570, 571), (565, 567, 614, 612), (567, 566, 568, 569), (551, 553, 600, 598), (565, 564, 566, 567), (563, 562, 564, 565), (561, 560, 562, 563), (559, 561, 608, 606), (559, 558, 560, 561), (567, 569, 616, 614), (557, 556, 558, 559), (555, 554, 556, 557), (553, 552, 554, 555), (551, 550, 552, 553), (553, 555, 602, 600), (548, 549, 550, 551), (586, 575, 576, 587), (587, 576, 577, 588), (588, 577, 578, 589), (589, 578, 579, 590), (590, 579, 580, 591), (591, 580, 581, 592), (592, 581, 582, 593), (593, 582, 583, 594), (594, 583, 584, 595), (595, 584, 573, 574), (568, 566, 593, 594), (560, 558, 589, 590), (552, 550, 585, 586), (566, 564, 592, 593), (558, 556, 588, 589), (617, 618, 619, 596), (615, 616, 618, 617), (613, 614, 616, 615), (611, 612, 614, 613), (609, 610, 612, 611), (607, 608, 610, 609), (605, 606, 608, 607), (603, 604, 606, 605), (601, 602, 604, 603), (599, 600, 602, 601), (597, 598, 600, 599), (596, 619, 598, 597), (557, 559, 606, 604), (548, 551, 598, 619), (571, 548, 619, 618), (563, 565, 612, 610), (555, 557, 604, 602), (569, 571, 618, 616), (572, 573, 584, 583, 582, 581, 580, 579, 578, 577, 576, 575), (561, 563, 610, 608), (631, 620, 632, 643), (609, 611, 628, 627), (601, 603, 624, 623), (615, 617, 631, 630), (607, 609, 627, 626), (599, 601, 623, 622), (626, 627, 639, 638), (621, 622, 634, 633), (628, 629, 641, 640), (623, 624, 636, 635), (630, 631, 643, 642), (625, 626, 638, 637), (620, 621, 633, 632), (627, 628, 640, 639), (622, 623, 635, 634), (629, 630, 642, 641), (624, 625, 637, 636), (617, 596, 620, 631), (596, 597, 621, 620), (603, 605, 625, 624), (611, 613, 629, 628), (597, 599, 622, 621), (632, 633, 634, 635, 636, 637, 638, 639, 640, 641, 642, 643), (605, 607, 626, 625), (613, 615, 630, 629), (644, 652, 659, 651), (645, 653, 652, 644), (646, 654, 653, 645), (647, 655, 654, 646), (648, 656, 655, 647), (649, 657, 656, 648), (650, 658, 657, 649), (651, 659, 658, 650), (652, 660, 667, 659), (653, 661, 660, 652), (654, 662, 661, 653), (655, 663, 662, 654), (656, 664, 663, 655), (657, 665, 664, 656), (658, 666, 665, 657), (659, 667, 666, 658), (660, 668, 675, 667), (661, 669, 668, 660), (662, 670, 669, 661), (663, 671, 670, 662), (664, 672, 671, 663), (665, 673, 672, 664), (666, 674, 673, 665), (667, 675, 674, 666), (668, 676, 683, 675), (669, 677, 676, 668), (670, 678, 677, 669), (671, 679, 678, 670), (672, 680, 679, 671), (673, 681, 680, 672), (674, 682, 681, 673), (675, 683, 682, 674), (676, 684, 691, 683), (677, 685, 684, 676), (678, 686, 685, 677), (679, 687, 686, 678), (680, 688, 687, 679), (681, 689, 688, 680), (682, 690, 689, 681), (683, 691, 690, 682), (684, 692, 699, 691), (685, 693, 692, 684), (686, 694, 693, 685), (687, 695, 694, 686), (688, 696, 695, 687), (689, 697, 696, 688), (690, 698, 697, 689), (691, 699, 698, 690), (692, 700, 707, 699), (693, 701, 700, 692), (694, 702, 701, 693), (695, 703, 702, 694), (696, 704, 703, 695), (697, 705, 704, 696), (698, 706, 705, 697), (699, 707, 706, 698)])
me_cylinder_002.polygons.foreach_set('use_smooth', [0, 0, 0, 0, 0, 0, 0, 0, 0, 0, 0, 0, 0, 0, 0, 0, 0, 0, 0, 0, 0, 0, 0, 0, 0, 0, 0, 0, 0, 0, 0, 0, 0, 0, 0, 0, 0, 0, 0, 0, 0, 0, 0, 0, 0, 0, 0, 0, 0, 0, 0, 0, 0, 0, 0, 0, 0, 0, 0, 0, 0, 0, 0, 0, 0, 0, 0, 0, 0, 0, 0, 0, 0, 0, 0, 0, 0, 0, 0, 0, 0, 0, 0, 0, 0, 0, 0, 0, 0, 0, 0, 0, 0, 0, 0, 0, 0, 0, 0, 0, 0, 0, 0, 0, 0, 0, 0, 0, 0, 0, 0, 0, 0, 0, 0, 0, 0, 0, 0, 0, 0, 0, 0, 0, 0, 0, 0, 0, 0, 0, 0, 0, 0, 0, 0, 0, 0, 0, 0, 0, 0, 0, 0, 0, 0, 0, 0, 0, 0, 0, 0, 0, 0, 0, 0, 0, 0, 0, 0, 0, 0, 0, 0, 0, 0, 0, 0, 0, 0, 0, 0, 0, 0, 0, 0, 0, 0, 0, 0, 0, 0, 0, 0, 0, 0, 0, 0, 0, 0, 0, 0, 0, 0, 0, 0, 0, 0, 0, 0, 0, 0, 0, 0, 0, 0, 0, 0, 0, 0, 0, 0, 0, 0, 0, 0, 0, 0, 0, 0, 0, 0, 0, 0, 0, 0, 0, 0, 0, 0, 0, 0, 0, 0, 0, 0, 0, 0, 0, 0, 0, 0, 0, 0, 0, 0, 0, 0, 0, 0, 0, 0, 0, 0, 0, 0, 0, 0, 0, 0, 0, 0, 0, 0, 0, 0, 0, 0, 0, 0, 0, 0, 1, 1, 1, 1, 1, 1, 1, 1, 1, 1, 1, 1, 1, 1, 1, 1, 1, 1, 1, 1, 1, 1, 1, 1, 1, 1, 1, 1, 1, 1, 1, 1, 1, 1, 1, 1, 1, 1, 1, 1, 1, 1, 1, 1, 1, 1, 1, 1, 0, 0, 0, 0, 0, 0, 0, 0, 0, 0, 0, 0, 0, 0, 0, 0, 0, 0, 0, 0, 0, 0, 0, 0, 0, 0, 0, 0, 0, 0, 0, 0, 0, 0, 0, 0, 0, 0, 0, 0, 0, 0, 0, 0, 0, 0, 0, 0, 0, 0, 0, 0, 0, 0, 0, 0, 0, 0, 0, 0, 0, 0, 0, 0, 0, 0, 0, 0, 0, 0, 0, 0, 0, 0, 0, 0, 0, 0, 0, 0, 0, 0, 0, 0, 0, 0, 0, 0, 0, 0, 0, 0, 0, 0, 0, 0, 0, 0, 0, 0, 0, 0, 0, 0, 0, 0, 0, 0, 0, 0, 0, 0, 0, 0, 0, 0, 0, 0, 0, 0, 0, 0, 0, 0, 0, 0, 0, 0, 0, 0, 0, 0, 0, 0, 0, 0, 0, 0, 0, 0, 0, 0, 0, 0, 0, 0, 0, 0, 0, 0, 0, 0, 0, 0, 0, 0, 0, 0, 0, 0, 0, 0, 0, 0, 0, 0, 0, 0, 0, 0, 0, 0, 0, 0, 0, 0, 0, 0, 0, 0, 0, 0, 0, 0, 0, 0, 0, 0, 0, 0, 0, 0, 0, 0, 0, 0, 0, 0, 0, 0, 0, 0, 0, 0, 0, 0, 0, 0, 0, 0, 0, 0, 0, 0, 0, 0, 0, 0, 0, 0, 0, 0, 0, 0, 0, 0, 0, 0, 0, 0, 0, 0, 0, 0, 0, 0, 0, 0, 0, 0, 0, 0, 0, 0, 0, 0, 0, 0, 0, 0, 0, 0, 0, 0, 0, 0, 0, 0, 0, 0, 0, 0, 0, 0, 0, 0, 0, 0, 0, 0, 0, 0, 1, 1, 1, 1, 1, 1, 1, 1, 1, 1, 1, 1, 1, 1, 1, 1, 1, 1, 1, 1, 1, 1, 1, 1, 1, 1, 1, 1, 1, 1, 1, 1, 1, 1, 1, 1, 1, 1, 1, 1, 1, 1, 1, 1, 1, 1, 1, 1, 1, 1, 1, 1, 1, 1, 1, 1])
me_cylinder_002.polygons.foreach_set('material_index', [0, 0, 0, 0, 0, 0, 0, 0, 0, 0, 0, 0, 0, 0, 0, 0, 0, 0, 0, 0, 0, 0, 0, 0, 0, 0, 0, 0, 0, 0, 0, 0, 0, 0, 0, 0, 0, 0, 0, 0, 0, 0, 0, 0, 0, 0, 0, 0, 0, 1, 1, 1, 1, 1, 1, 1, 1, 1, 1, 1, 1, 0, 0, 0, 0, 0, 0, 0, 0, 0, 0, 0, 0, 0, 0, 0, 0, 0, 0, 0, 0, 0, 0, 0, 0, 0, 0, 0, 0, 0, 0, 0, 0, 0, 0, 0, 0, 0, 0, 0, 0, 0, 0, 0, 0, 0, 0, 0, 1, 0, 2, 2, 2, 2, 2, 2, 2, 2, 2, 2, 2, 2, 2, 2, 2, 2, 2, 2, 2, 2, 2, 2, 2, 2, 2, 2, 2, 2, 2, 2, 2, 2, 2, 2, 2, 2, 2, 2, 2, 2, 2, 2, 2, 2, 2, 2, 2, 2, 2, 2, 2, 2, 2, 2, 2, 2, 2, 2, 2, 2, 2, 2, 2, 2, 2, 2, 2, 2, 2, 2, 2, 2, 2, 2, 2, 2, 2, 2, 2, 2, 2, 2, 2, 2, 2, 2, 2, 2, 2, 2, 2, 2, 2, 2, 2, 2, 2, 2, 2, 2, 2, 2, 2, 2, 2, 2, 2, 2, 2, 2, 2, 2, 2, 2, 2, 2, 2, 2, 2, 2, 2, 2, 2, 2, 2, 2, 2, 2, 2, 2, 2, 2, 2, 2, 2, 2, 2, 2, 2, 2, 2, 2, 2, 2, 2, 2, 2, 2, 2, 2, 2, 2, 2, 2, 2, 2, 2, 2, 2, 2, 2, 1, 1, 1, 1, 1, 1, 1, 1, 1, 1, 1, 1, 1, 1, 1, 1, 1, 1, 1, 1, 1, 1, 1, 1, 1, 1, 1, 1, 1, 1, 1, 1, 1, 1, 1, 1, 1, 1, 1, 1, 1, 1, 1, 1, 1, 1, 1, 1, 1, 1, 1, 1, 1, 1, 1, 1, 1, 1, 1, 1, 2, 2, 2, 2, 2, 2, 2, 2, 2, 2, 2, 2, 2, 2, 2, 2, 2, 2, 2, 2, 2, 2, 2, 2, 2, 2, 2, 2, 2, 2, 2, 2, 2, 2, 2, 2, 2, 2, 2, 2, 2, 2, 2, 2, 2, 2, 2, 2, 2, 2, 2, 2, 2, 2, 2, 2, 2, 2, 2, 2, 2, 2, 2, 2, 2, 2, 2, 2, 2, 2, 2, 2, 2, 2, 2, 2, 2, 2, 2, 2, 2, 2, 2, 2, 2, 3, 2, 2, 2, 2, 2, 2, 2, 2, 2, 2, 2, 3, 3, 3, 3, 2, 1, 3, 3, 3, 3, 3, 3, 3, 3, 3, 3, 3, 3, 3, 3, 3, 3, 3, 3, 3, 3, 3, 3, 3, 3, 3, 3, 3, 3, 3, 3, 3, 1, 1, 1, 1, 1, 1, 1, 1, 1, 1, 1, 1, 1, 1, 1, 1, 3, 2, 2, 2, 2, 3, 3, 3, 3, 3, 3, 3, 3, 3, 3, 3, 3, 3, 3, 3, 3, 3, 3, 3, 2, 2, 2, 2, 2, 2, 2, 2, 2, 2, 2, 2, 2, 2, 2, 2, 2, 2, 2, 2, 2, 2, 2, 2, 2, 2, 2, 2, 2, 2, 2, 2, 2, 2, 2, 2, 2, 2, 2, 2, 2, 2, 2, 2, 2, 2, 2, 2, 2, 2, 2, 2, 2, 2, 2, 2, 2, 2, 2, 2, 2, 1, 2, 2, 2, 2, 2, 1, 1, 1, 1, 1, 1, 1, 1, 1, 1, 1, 2, 2, 2, 2, 2, 1, 2, 2, 2, 2, 2, 2, 2, 2, 2, 2, 2, 2, 2, 2, 2, 2, 2, 2, 2, 2, 2, 2, 2, 2, 2, 2, 2, 2, 2, 2, 2, 2, 2, 2, 2, 2, 2, 2, 2, 2, 2, 2, 2, 2, 2, 2, 2, 2, 2, 2, 2, 2, 2, 2, 2, 2, 2, 2])
_uv = me_cylinder_002.uv_layers.new(name='UVMap')
_uv.uv.foreach_set('vector', [0.9167, 0.9, 1.0, 0.9, 1.0, 0.9, 0.9167, 0.9, 0.75, 0.9, 0.8333, 0.9, 0.8333, 0.9, 0.75, 0.9, 0.5833, 0.9, 0.6667, 0.9, 0.6667, 0.9, 0.5833, 0.9, 0.4167, 0.9, 0.5, 0.9, 0.5, 0.9, 0.4167, 0.9, 0.25, 0.9, 0.3333, 0.9, 0.3333, 0.9, 0.25, 0.9, 0.08333, 0.9, 0.1667, 0.9, 0.1667, 0.9, 0.08333, 0.9, 0.9167, 0.6, 0.8333, 0.6, 0.8333, 0.6, 0.9167, 0.6, 0.08333, 0.6, 0.08333, 0.7, 7.451e-08, 0.7, 7.451e-08, 0.6, 0.5, 0.7, 0.5833, 0.7, 0.5833, 0.7, 0.5, 0.7, 0.08333, 0.8, 0.08333, 0.9, 7.451e-08, 0.9, 7.451e-08, 0.8, 0.75, 0.6, 0.6667, 0.6, 0.6667, 0.6, 0.75, 0.6, 0.1667, 0.6, 0.1667, 0.7, 0.08333, 0.7, 0.08333, 0.6, 0.25, 0.8, 0.1667, 0.8, 0.1667, 0.8, 0.25, 0.8, 0.1667, 0.8, 0.1667, 0.9, 0.08333, 0.9, 0.08333, 0.8, 0.25, 0.6, 0.25, 0.7, 0.1667, 0.7, 0.1667, 0.6, 0.3333, 0.7, 0.4167, 0.7, 0.4167, 0.7, 0.3333, 0.7, 0.25, 0.8, 0.25, 0.9, 0.1667, 0.9, 0.1667, 0.8, 0.5833, 0.6, 0.5, 0.6, 0.5, 0.6, 0.5833, 0.6, 0.3333, 0.6, 0.3333, 0.7, 0.25, 0.7, 0.25, 0.6, 0.08333, 0.8, 7.451e-08, 0.8, 7.451e-08, 0.8, 0.08333, 0.8, 0.3333, 0.8, 0.3333, 0.9, 0.25, 0.9, 0.25, 0.8, 0.4167, 0.6, 0.4167, 0.7, 0.3333, 0.7, 0.3333, 0.6, 0.1667, 0.7, 0.25, 0.7, 0.25, 0.7, 0.1667, 0.7, 0.4167, 0.8, 0.4167, 0.9, 0.3333, 0.9, 0.3333, 0.8, 0.5, 0.6, 0.5, 0.7, 0.4167, 0.7, 0.4167, 0.6, 1.0, 0.8, 0.9167, 0.8, 0.9167, 0.8, 1.0, 0.8, 0.5, 0.8, 0.5, 0.9, 0.4167, 0.9, 0.4167, 0.8, 0.4167, 0.6, 0.3333, 0.6, 0.3333, 0.6, 0.4167, 0.6, 0.5833, 0.6, 0.5833, 0.7, 0.5, 0.7, 0.5, 0.6, 7.451e-08, 0.7, 0.08333, 0.7, 0.08333, 0.7, 7.451e-08, 0.7, 0.5833, 0.8, 0.5833, 0.9, 0.5, 0.9, 0.5, 0.8, 0.25, 0.6, 0.1667, 0.6, 0.1667, 0.6, 0.25, 0.6, 0.6667, 0.6, 0.6667, 0.7, 0.5833, 0.7, 0.5833, 0.6, 0.8333, 0.8, 0.75, 0.8, 0.75, 0.8, 0.8333, 0.8, 0.6667, 0.8, 0.6667, 0.9, 0.5833, 0.9, 0.5833, 0.8, 0.75, 0.6, 0.75, 0.7, 0.6667, 0.7, 0.6667, 0.6, 0.9167, 0.7, 1.0, 0.7, 1.0, 0.7, 0.9167, 0.7, 0.75, 0.8, 0.75, 0.9, 0.6667, 0.9, 0.6667, 0.8, 0.08333, 0.6, 7.451e-08, 0.6, 7.451e-08, 0.6, 0.08333, 0.6, 0.8333, 0.6, 0.8333, 0.7, 0.75, 0.7, 0.75, 0.6, 0.6667, 0.8, 0.5833, 0.8, 0.5833, 0.8, 0.6667, 0.8, 0.8333, 0.8, 0.8333, 0.9, 0.75, 0.9, 0.75, 0.8, 0.9167, 0.6, 0.9167, 0.7, 0.8333, 0.7, 0.8333, 0.6, 0.75, 0.7, 0.8333, 0.7, 0.8333, 0.7, 0.75, 0.7, 0.9167, 0.8, 0.9167, 0.9, 0.8333, 0.9, 0.8333, 0.8, 1.0, 0.6, 0.9167, 0.6, 0.9167, 0.6, 1.0, 0.6, 1.0, 0.6, 1.0, 0.7, 0.9167, 0.7, 0.9167, 0.6, 0.5, 0.8, 0.4167, 0.8, 0.4167, 0.8, 0.5, 0.8, 1.0, 0.8, 1.0, 0.9, 0.9167, 0.9, 0.9167, 0.8, 0.08333, 0.5, 0.08333, 0.6, 7.451e-08, 0.6, 7.451e-08, 0.5, 0.1667, 0.5, 0.1667, 0.6, 0.08333, 0.6, 0.08333, 0.5, 0.25, 0.5, 0.25, 0.6, 0.1667, 0.6, 0.1667, 0.5, 0.3333, 0.5, 0.3333, 0.6, 0.25, 0.6, 0.25, 0.5, 0.4167, 0.5, 0.4167, 0.6, 0.3333, 0.6, 0.3333, 0.5, 0.5, 0.5, 0.5, 0.6, 0.4167, 0.6, 0.4167, 0.5, 0.5833, 0.5, 0.5833, 0.6, 0.5, 0.6, 0.5, 0.5, 0.6667, 0.5, 0.6667, 0.6, 0.5833, 0.6, 0.5833, 0.5, 0.75, 0.5, 0.75, 0.6, 0.6667, 0.6, 0.6667, 0.5, 0.8333, 0.5, 0.8333, 0.6, 0.75, 0.6, 0.75, 0.5, 0.9167, 0.5, 0.9167, 0.6, 0.8333, 0.6, 0.8333, 0.5, 1.0, 0.5, 1.0, 0.6, 0.9167, 0.6, 0.9167, 0.5, 0.1667, 0.6, 0.08333, 0.6, 0.08333, 0.6, 0.1667, 0.6, 0.3333, 0.6, 0.25, 0.6, 0.25, 0.6, 0.3333, 0.6, 0.5, 0.6, 0.4167, 0.6, 0.4167, 0.6, 0.5, 0.6, 0.6667, 0.6, 0.5833, 0.6, 0.5833, 0.6, 0.6667, 0.6, 0.8333, 0.6, 0.75, 0.6, 0.75, 0.6, 0.8333, 0.6, 0.08333, 0.7, 0.08333, 0.8, 7.451e-08, 0.8, 7.451e-08, 0.7, 0.1667, 0.7, 0.1667, 0.8, 0.08333, 0.8, 0.08333, 0.7, 0.25, 0.7, 0.25, 0.8, 0.1667, 0.8, 0.1667, 0.7, 0.3333, 0.7, 0.3333, 0.8, 0.25, 0.8, 0.25, 0.7, 0.4167, 0.7, 0.4167, 0.8, 0.3333, 0.8, 0.3333, 0.7, 0.5, 0.7, 0.5, 0.8, 0.4167, 0.8, 0.4167, 0.7, 0.5833, 0.7, 0.5833, 0.8, 0.5, 0.8, 0.5, 0.7, 0.6667, 0.7, 0.6667, 0.8, 0.5833, 0.8, 0.5833, 0.7, 0.75, 0.7, 0.75, 0.8, 0.6667, 0.8, 0.6667, 0.7, 0.8333, 0.7, 0.8333, 0.8, 0.75, 0.8, 0.75, 0.7, 0.9167, 0.7, 0.9167, 0.8, 0.8333, 0.8, 0.8333, 0.7, 1.0, 0.7, 1.0, 0.8, 0.9167, 0.8, 0.9167, 0.7, 0.4167, 0.8, 0.3333, 0.8, 0.3333, 0.8, 0.4167, 0.8, 0.6667, 0.7, 0.75, 0.7, 0.75, 0.7, 0.6667, 0.7, 0.5833, 0.8, 0.5, 0.8, 0.5, 0.8, 0.5833, 0.8, 0.8333, 0.7, 0.9167, 0.7, 0.9167, 0.7, 0.8333, 0.7, 0.75, 0.8, 0.6667, 0.8, 0.6667, 0.8, 0.75, 0.8, 0.9167, 0.8, 0.8333, 0.8, 0.8333, 0.8, 0.9167, 0.8, 0.08333, 0.7, 0.1667, 0.7, 0.1667, 0.7, 0.08333, 0.7, 0.25, 0.7, 0.3333, 0.7, 0.3333, 0.7, 0.25, 0.7, 0.1667, 0.8, 0.08333, 0.8, 0.08333, 0.8, 0.1667, 0.8, 0.4167, 0.7, 0.5, 0.7, 0.5, 0.7, 0.4167, 0.7, 0.3333, 0.8, 0.25, 0.8, 0.25, 0.8, 0.3333, 0.8, 0.5833, 0.7, 0.6667, 0.7, 0.6667, 0.7, 0.5833, 0.7, 1.0, 0.9, 1.0, 1.0, 0.9167, 1.0, 0.9167, 0.9, 0.9167, 0.9, 0.9167, 1.0, 0.8333, 1.0, 0.8333, 0.9, 0.8333, 0.9, 0.8333, 1.0, 0.75, 1.0, 0.75, 0.9, 0.75, 0.9, 0.75, 1.0, 0.6667, 1.0, 0.6667, 0.9, 0.6667, 0.9, 0.6667, 1.0, 0.5833, 1.0, 0.5833, 0.9, 0.5833, 0.9, 0.5833, 1.0, 0.5, 1.0, 0.5, 0.9, 0.5, 0.9, 0.5, 1.0, 0.4167, 1.0, 0.4167, 0.9, 0.4167, 0.9, 0.4167, 1.0, 0.3333, 1.0, 0.3333, 0.9, 0.3333, 0.9, 0.3333, 1.0, 0.25, 1.0, 0.25, 0.9, 0.25, 0.9, 0.25, 1.0, 0.1667, 1.0, 0.1667, 0.9, 0.1667, 0.9, 0.1667, 1.0, 0.08333, 1.0, 0.08333, 0.9, 0.08333, 0.9, 0.08333, 1.0, 7.451e-08, 1.0, 7.451e-08, 0.9, 7.451e-08, 0.9, 0.08333, 0.9, 0.08333, 0.9, 7.451e-08, 0.9, 0.1667, 0.9, 0.25, 0.9, 0.25, 0.9, 0.1667, 0.9, 0.3333, 0.9, 0.4167, 0.9, 0.4167, 0.9, 0.3333, 0.9, 0.5, 0.9, 0.5833, 0.9, 0.5833, 0.9, 0.5, 0.9, 0.6667, 0.9, 0.75, 0.9, 0.75, 0.9, 0.6667, 0.9, 0.9167, 1.0, 7.451e-08, 1.0, 0.08333, 1.0, 0.1667, 1.0, 0.25, 1.0, 0.3333, 1.0, 0.4167, 1.0, 0.5, 1.0, 0.5833, 1.0, 0.6667, 1.0, 0.75, 1.0, 0.8333, 1.0, 7.451e-08, 0.5, 0.9167, 0.5, 0.8333, 0.5, 0.75, 0.5, 0.6667, 0.5, 0.5833, 0.5, 0.5, 0.5, 0.4167, 0.5, 0.3333, 0.5, 0.25, 0.5, 0.1667, 0.5, 0.08333, 0.5, 0.8333, 0.9, 0.9167, 0.9, 0.9167, 0.9, 0.8333, 0.9, 0.0, 0.0, 0.0, 0.0, 0.0, 0.0, 0.0, 0.0, 0.0, 0.0, 0.0, 0.0, 0.0, 0.0, 0.0, 0.0, 0.0, 0.0, 0.0, 0.0, 0.0, 0.0, 0.0, 0.0, 0.0, 0.0, 0.0, 0.0, 0.0, 0.0, 0.0, 0.0, 0.0, 0.0, 0.0, 0.0, 0.0, 0.0, 0.0, 0.0, 0.0, 0.0, 0.0, 0.0, 0.0, 0.0, 0.0, 0.0, 0.0, 0.0, 0.0, 0.0, 0.0, 0.0, 0.0, 0.0, 0.0, 0.0, 0.0, 0.0, 0.0, 0.0, 0.0, 0.0, 0.0, 0.0, 0.0, 0.0, 0.0, 0.0, 0.0, 0.0, 0.0, 0.0, 0.0, 0.0, 0.0, 0.0, 0.0, 0.0, 0.0, 0.0, 0.0, 0.0, 0.0, 0.0, 0.0, 0.0, 0.0, 0.0, 0.0, 0.0, 0.0, 0.0, 0.0, 0.0, 0.0, 0.0, 0.0, 0.0, 0.0, 0.0, 0.0, 0.0, 0.0, 0.0, 0.0, 0.0, 0.0, 0.0, 0.0, 0.0, 0.0, 0.0, 0.0, 0.0, 0.0, 0.0, 0.0, 0.0, 0.0, 0.0, 0.0, 0.0, 0.0, 0.0, 0.0, 0.0, 0.0, 0.0, 0.0, 0.0, 0.0, 0.0, 0.0, 0.0, 0.0, 0.0, 0.0, 0.0, 0.0, 0.0, 0.0, 0.0, 0.0, 0.0, 0.0, 0.0, 0.0, 0.0, 0.0, 0.0, 0.0, 0.0, 0.0, 0.0, 0.0, 0.0, 0.0, 0.0, 0.0, 0.0, 0.0, 0.0, 0.0, 0.0, 0.0, 0.0, 0.0, 0.0, 0.0, 0.0, 0.0, 0.0, 0.0, 0.0, 0.0, 0.0, 0.0, 0.0, 0.0, 0.0, 0.0, 0.0, 0.0, 0.0, 0.0, 0.0, 0.0, 0.0, 0.0, 0.0, 0.0, 0.0, 0.0, 0.0, 0.0, 0.0, 0.0, 0.0, 0.0, 0.0, 0.0, 0.0, 0.0, 0.0, 0.0, 0.0, 0.0, 0.0, 0.0, 0.0, 0.0, 0.0, 0.0, 0.0, 0.0, 0.0, 0.0, 0.0, 0.0, 0.0, 0.0, 0.0, 0.0, 0.0, 0.0, 0.0, 0.0, 0.0, 0.0, 0.0, 0.0, 0.0, 0.0, 0.0, 0.0, 0.0, 0.0, 0.0, 0.0, 0.0, 0.0, 0.0, 0.0, 0.0, 0.0, 0.0, 0.0, 0.0, 0.0, 0.0, 0.0, 0.0, 0.0, 0.0, 0.0, 0.0, 0.0, 0.0, 0.0, 0.0, 0.0, 0.0, 0.0, 0.0, 0.0, 0.0, 0.0, 0.0, 0.0, 0.0, 0.0, 0.0, 0.0, 0.0, 0.0, 0.0, 0.0, 0.0, 0.0, 0.0, 0.0, 0.0, 0.0, 0.0, 0.0, 0.0, 0.0, 0.0, 0.0, 0.0, 0.0, 0.0, 0.0, 0.0, 0.0, 0.0, 0.0, 0.0, 0.0, 0.0, 0.0, 0.0, 0.0, 0.0, 0.0, 0.0, 0.0, 0.0, 0.0, 0.0, 0.0, 0.0, 0.0, 0.0, 0.0, 0.0, 0.0, 0.0, 0.0, 0.0, 0.0, 0.0, 0.0, 0.0, 0.0, 0.0, 0.0, 0.0, 0.0, 0.0, 0.0, 0.0, 0.0, 0.0, 0.0, 0.0, 0.0, 0.0, 0.0, 0.0, 0.0, 0.0, 0.0, 0.0, 0.0, 0.0, 0.0, 0.0, 0.0, 0.0, 0.0, 0.0, 0.0, 0.0, 0.0, 0.0, 0.0, 0.0, 0.0, 0.0, 0.0, 0.0, 0.0, 0.0, 0.0, 0.0, 0.0, 0.0, 0.0, 0.0, 0.0, 0.0, 0.0, 0.0, 0.0, 0.0, 0.0, 0.0, 0.0, 0.0, 0.0, 0.0, 0.0, 0.0, 0.0, 0.0, 0.0, 0.0, 0.0, 0.0, 0.0, 0.0, 0.0, 0.0, 0.0, 0.0, 0.0, 0.0, 0.0, 0.0, 0.0, 0.0, 0.0, 0.0, 0.0, 0.0, 0.0, 0.0, 0.0, 0.0, 0.0, 0.0, 0.0, 0.0, 0.0, 0.0, 0.0, 0.0, 0.0, 0.0, 0.0, 0.0, 0.0, 0.0, 0.0, 0.0, 0.0, 0.0, 0.0, 0.0, 0.0, 0.0, 0.0, 0.0, 0.0, 0.0, 0.0, 0.0, 0.0, 0.0, 0.0, 0.0, 0.0, 0.0, 0.0, 0.0, 0.0, 0.0, 0.0, 0.0, 0.0, 0.0, 0.0, 0.0, 0.0, 0.0, 0.0, 0.0, 0.0, 0.0, 0.0, 0.0, 0.0, 0.0, 0.0, 0.0, 0.0, 0.0, 0.0, 0.0, 0.0, 0.0, 0.0, 0.0, 0.0, 0.0, 0.0, 0.0, 0.0, 0.0, 0.0, 0.0, 0.0, 0.0, 0.0, 0.0, 0.0, 0.0, 0.0, 0.0, 0.0, 0.0, 0.0, 0.0, 0.0, 0.0, 0.0, 0.0, 0.0, 0.0, 0.0, 0.0, 0.0, 0.0, 0.0, 0.0, 0.0, 0.0, 0.0, 0.0, 0.0, 0.0, 0.0, 0.0, 0.0, 0.0, 0.0, 0.0, 0.0, 0.0, 0.0, 0.0, 0.0, 0.0, 0.0, 0.0, 0.0, 0.0, 0.0, 0.0, 0.0, 0.0, 0.0, 0.0, 0.0, 0.0, 0.0, 0.0, 0.0, 0.0, 0.0, 0.0, 0.0, 0.0, 0.0, 0.0, 0.0, 0.0, 0.0, 0.0, 0.0, 0.0, 0.0, 0.0, 0.0, 0.0, 0.0, 0.0, 0.0, 0.0, 0.0, 0.0, 0.0, 0.0, 0.0, 0.0, 0.0, 0.0, 0.0, 0.0, 0.0, 0.0, 0.0, 0.0, 0.0, 0.0, 0.0, 0.0, 0.0, 0.0, 0.0, 0.0, 0.0, 0.0, 0.0, 0.0, 0.0, 0.0, 0.0, 0.0, 0.0, 0.0, 0.0, 0.0, 0.0, 0.0, 0.0, 0.0, 0.0, 0.0, 0.0, 0.0, 0.0, 0.0, 0.0, 0.0, 0.0, 0.0, 0.0, 0.0, 0.0, 0.0, 0.0, 0.0, 0.0, 0.0, 0.0, 0.0, 0.0, 0.0, 0.0, 0.0, 0.0, 0.0, 0.0, 0.0, 0.0, 0.0, 0.0, 0.0, 0.0, 0.0, 0.0, 0.0, 0.0, 0.0, 0.0, 0.0, 0.0, 0.0, 0.0, 0.0, 0.0, 0.0, 0.0, 0.0, 0.0, 0.0, 0.0, 0.0, 0.0, 0.0, 0.0, 0.0, 0.0, 0.0, 0.0, 0.0, 0.0, 0.0, 0.0, 0.0, 0.0, 0.0, 0.0, 0.0, 0.0, 0.0, 0.0, 0.0, 0.0, 0.0, 0.0, 0.0, 0.0, 0.0, 0.0, 0.0, 0.0, 0.0, 0.0, 0.0, 0.0, 0.0, 0.0, 0.0, 0.0, 0.0, 0.0, 0.0, 0.0, 0.0, 0.0, 0.0, 0.0, 0.0, 0.0, 0.0, 0.0, 0.0, 0.0, 0.0, 0.0, 0.0, 0.0, 0.0, 0.0, 0.0, 0.0, 0.0, 0.0, 0.0, 0.0, 0.0, 0.0, 0.0, 0.0, 0.0, 0.0, 0.0, 0.0, 0.0, 0.0, 0.0, 0.0, 0.0, 0.0, 0.0, 0.0, 0.0, 0.0, 0.0, 0.0, 0.0, 0.0, 0.0, 0.0, 0.0, 0.0, 0.0, 0.0, 0.0, 0.0, 0.0, 0.0, 0.0, 0.0, 0.0, 0.0, 0.0, 0.0, 0.0, 0.0, 0.0, 0.0, 0.0, 0.0, 0.0, 0.0, 0.0, 0.0, 0.0, 0.0, 0.0, 0.0, 0.0, 0.0, 0.0, 0.0, 0.0, 0.0, 0.0, 0.0, 0.0, 0.0, 0.0, 0.0, 0.0, 0.0, 0.0, 0.0, 0.0, 0.0, 0.0, 0.0, 0.0, 0.0, 0.0, 0.0, 0.0, 0.0, 0.0, 0.0, 0.0, 0.0, 0.0, 0.0, 0.0, 0.0, 0.0, 0.0, 0.0, 0.0, 0.0, 0.0, 0.0, 0.0, 0.0, 0.0, 0.0, 0.0, 0.0, 0.0, 0.0, 0.0, 0.0, 0.0, 0.0, 0.0, 0.0, 0.0, 0.0, 0.0, 0.0, 0.0, 0.0, 1.0, 0.5, 1.0, 1.0, 0.9375, 1.0, 0.9375, 0.5, 0.9375, 0.5, 0.9375, 1.0, 0.875, 1.0, 0.875, 0.5, 0.875, 0.5, 0.875, 1.0, 0.8125, 1.0, 0.8125, 0.5, 0.8125, 0.5, 0.8125, 1.0, 0.75, 1.0, 0.75, 0.5, 0.75, 0.5, 0.75, 1.0, 0.6875, 1.0, 0.6875, 0.5, 0.6875, 0.5, 0.6875, 1.0, 0.625, 1.0, 0.625, 0.5, 0.625, 0.5, 0.625, 1.0, 0.5625, 1.0, 0.5625, 0.5, 0.5625, 0.5, 0.5625, 1.0, 0.5, 1.0, 0.5, 0.5, 0.5, 0.5, 0.5, 1.0, 0.4375, 1.0, 0.4375, 0.5, 0.4375, 0.5, 0.4375, 1.0, 0.375, 1.0, 0.375, 0.5, 0.375, 0.5, 0.375, 1.0, 0.3125, 1.0, 0.3125, 0.5, 0.3125, 0.5, 0.3125, 1.0, 0.25, 1.0, 0.25, 0.5, 0.25, 0.5, 0.25, 1.0, 0.1875, 1.0, 0.1875, 0.5, 0.1875, 0.5, 0.1875, 1.0, 0.125, 1.0, 0.125, 0.5, 0.3418, 0.4717, 0.25, 0.49, 0.1582, 0.4717, 0.08029, 0.4197, 0.02827, 0.3418, 0.01, 0.25, 0.02827, 0.1582, 0.08029, 0.08029, 0.1582, 0.02827, 0.25, 0.01, 0.3418, 0.02827, 0.4197, 0.08029, 0.4717, 0.1582, 0.49, 0.25, 0.4717, 0.3418, 0.4197, 0.4197, 0.125, 0.5, 0.125, 1.0, 0.0625, 1.0, 0.0625, 0.5, 0.0625, 0.5, 0.0625, 1.0, 0.0, 1.0, 0.0, 0.5, 0.6875, 0.5, 0.625, 0.5, 0.625, 0.5, 0.6875, 0.5, 0.875, 0.5, 0.8125, 0.5, 0.8125, 0.5, 0.875, 0.5, 0.4375, 0.5, 0.375, 0.5, 0.375, 0.5, 0.4375, 0.5, 0.75, 0.5, 0.6875, 0.5, 0.6875, 0.5, 0.75, 0.5, 0.3125, 0.5, 0.25, 0.5, 0.25, 0.5, 0.3125, 0.5, 0.625, 0.5, 0.5625, 0.5, 0.5625, 0.5, 0.625, 0.5, 0.9375, 0.5, 0.875, 0.5, 0.875, 0.5, 0.9375, 0.5, 0.1875, 0.5, 0.125, 0.5, 0.125, 0.5, 0.1875, 0.5, 0.5, 0.5, 0.4375, 0.5, 0.4375, 0.5, 0.5, 0.5, 0.8125, 0.5, 0.75, 0.5, 0.75, 0.5, 0.8125, 0.5, 0.0625, 0.5, 0.0, 0.5, 0.0, 0.5, 0.0625, 0.5, 0.375, 0.5, 0.3125, 0.5, 0.3125, 0.5, 0.375, 0.5, 0.125, 0.5, 0.0625, 0.5, 0.0625, 0.5, 0.125, 0.5, 0.5625, 0.5, 0.5, 0.5, 0.5, 0.5, 0.5625, 0.5, 0.9998, 0.9026, 1.0, 1.0, 0.9167, 1.0, 0.9163, 0.9022, 0.9163, 0.9022, 0.9167, 1.0, 0.8333, 1.0, 0.8331, 0.9022, 0.8331, 0.9022, 0.8333, 1.0, 0.75, 1.0, 0.7501, 0.9023, 0.7501, 0.9023, 0.75, 1.0, 0.6667, 1.0, 0.6669, 0.9023, 0.6669, 0.9023, 0.6667, 1.0, 0.5833, 1.0, 0.5838, 0.9022, 0.5838, 0.9022, 0.5833, 1.0, 0.5, 1.0, 0.5003, 0.9022, 0.5003, 0.9022, 0.5, 1.0, 0.4167, 1.0, 0.4158, 0.9023, 0.4158, 0.9023, 0.4167, 1.0, 0.3333, 1.0, 0.3321, 0.9024, 0.3321, 0.9024, 0.3333, 1.0, 0.25, 1.0, 0.2495, 0.9024, 0.2495, 0.9024, 0.25, 1.0, 0.1667, 1.0, 0.1672, 0.9024, 0.37, 0.4578, 0.25, 0.49, 0.13, 0.4578, 0.04215, 0.37, 0.01, 0.25, 0.04215, 0.13, 0.13, 0.04215, 0.25, 0.01, 0.37, 0.04215, 0.4578, 0.13, 0.49, 0.25, 0.4578, 0.37, 0.1672, 0.9024, 0.1667, 1.0, 0.08333, 1.0, 0.08447, 0.9023, 0.08447, 0.9023, 0.08333, 1.0, 7.451e-08, 1.0, 0.001343, 0.9019, 0.3125, 0.5, 0.25, 0.5, 0.25, 0.5, 0.3125, 0.5, 0.8125, 0.5, 0.75, 0.5, 0.75, 0.5, 0.8125, 0.5, 1.0, 0.5, 0.9375, 0.5, 0.9375, 0.5, 1.0, 0.5, 0.25, 0.5, 0.1875, 0.5, 0.1875, 0.5, 0.25, 0.5, 0.4375, 0.5, 0.375, 0.5, 0.375, 0.5, 0.4375, 0.5, 0.75, 0.5, 0.6875, 0.5, 0.6875, 0.5, 0.75, 0.5, 0.375, 0.5, 0.3125, 0.5, 0.3125, 0.5, 0.375, 0.5, 0.0625, 0.5, 0.0, 0.5, 0.0, 0.5, 0.0625, 0.5, 0.625, 0.5, 0.5625, 0.5, 0.5625, 0.5, 0.625, 0.5, 0.9375, 0.5, 0.875, 0.5, 0.875, 0.5, 0.9375, 0.5, 0.125, 0.5, 0.0625, 0.5, 0.0625, 0.5, 0.125, 0.5, 0.5, 0.5, 0.4375, 0.5, 0.4375, 0.5, 0.5, 0.5, 0.1875, 0.5, 0.125, 0.5, 0.125, 0.5, 0.1875, 0.5, 0.0, 1.0, 0.125, 1.0, 0.125, 0.8333, 0.0, 0.8333, 0.0, 0.1667, 0.125, 0.1667, 0.125, 0.0, 0.0, 0.0, 0.0, 0.3333, 0.125, 0.3333, 0.125, 0.1667, 0.0, 0.1667, 0.0, 0.5, 0.125, 0.5, 0.125, 0.3333, 0.0, 0.3333, 0.0, 0.6667, 0.125, 0.6667, 0.125, 0.5, 0.0, 0.5, 0.0, 0.8333, 0.125, 0.8333, 0.125, 0.6667, 0.0, 0.6667, 0.125, 1.0, 0.25, 1.0, 0.25, 0.8333, 0.125, 0.8333, 0.125, 0.1667, 0.25, 0.1667, 0.25, 0.0, 0.125, 0.0, 0.125, 0.3333, 0.25, 0.3333, 0.25, 0.1667, 0.125, 0.1667, 0.125, 0.5, 0.25, 0.5, 0.25, 0.3333, 0.125, 0.3333, 0.125, 0.6667, 0.25, 0.6667, 0.25, 0.5, 0.125, 0.5, 0.125, 0.8333, 0.25, 0.8333, 0.25, 0.6667, 0.125, 0.6667, 0.25, 1.0, 0.375, 1.0, 0.375, 0.8333, 0.25, 0.8333, 0.25, 0.1667, 0.375, 0.1667, 0.375, 0.0, 0.25, 0.0, 0.25, 0.3333, 0.375, 0.3333, 0.375, 0.1667, 0.25, 0.1667, 0.25, 0.5, 0.375, 0.5, 0.375, 0.3333, 0.25, 0.3333, 0.25, 0.6667, 0.375, 0.6667, 0.375, 0.5, 0.25, 0.5, 0.25, 0.8333, 0.375, 0.8333, 0.375, 0.6667, 0.25, 0.6667, 0.375, 1.0, 0.5, 1.0, 0.5, 0.8333, 0.375, 0.8333, 0.375, 0.1667, 0.5, 0.1667, 0.5, 0.0, 0.375, 0.0, 0.375, 0.3333, 0.5, 0.3333, 0.5, 0.1667, 0.375, 0.1667, 0.375, 0.5, 0.5, 0.5, 0.5, 0.3333, 0.375, 0.3333, 0.375, 0.6667, 0.5, 0.6667, 0.5, 0.5, 0.375, 0.5, 0.375, 0.8333, 0.5, 0.8333, 0.5, 0.6667, 0.375, 0.6667, 0.5, 1.0, 0.625, 1.0, 0.625, 0.8333, 0.5, 0.8333, 0.5, 0.1667, 0.625, 0.1667, 0.625, 0.0, 0.5, 0.0, 0.5, 0.3333, 0.625, 0.3333, 0.625, 0.1667, 0.5, 0.1667, 0.5, 0.5, 0.625, 0.5, 0.625, 0.3333, 0.5, 0.3333, 0.5, 0.6667, 0.625, 0.6667, 0.625, 0.5, 0.5, 0.5, 0.5, 0.8333, 0.625, 0.8333, 0.625, 0.6667, 0.5, 0.6667, 0.625, 1.0, 0.75, 1.0, 0.75, 0.8333, 0.625, 0.8333, 0.625, 0.1667, 0.75, 0.1667, 0.75, 0.0, 0.625, 0.0, 0.625, 0.3333, 0.75, 0.3333, 0.75, 0.1667, 0.625, 0.1667, 0.625, 0.5, 0.75, 0.5, 0.75, 0.3333, 0.625, 0.3333, 0.625, 0.6667, 0.75, 0.6667, 0.75, 0.5, 0.625, 0.5, 0.625, 0.8333, 0.75, 0.8333, 0.75, 0.6667, 0.625, 0.6667, 0.75, 1.0, 0.875, 1.0, 0.875, 0.8333, 0.75, 0.8333, 0.75, 0.1667, 0.875, 0.1667, 0.875, 0.0, 0.75, 0.0, 0.75, 0.3333, 0.875, 0.3333, 0.875, 0.1667, 0.75, 0.1667, 0.75, 0.5, 0.875, 0.5, 0.875, 0.3333, 0.75, 0.3333, 0.75, 0.6667, 0.875, 0.6667, 0.875, 0.5, 0.75, 0.5, 0.75, 0.8333, 0.875, 0.8333, 0.875, 0.6667, 0.75, 0.6667, 0.875, 1.0, 1.0, 1.0, 1.0, 0.8333, 0.875, 0.8333, 0.875, 0.1667, 1.0, 0.1667, 1.0, 0.0, 0.875, 0.0, 0.875, 0.3333, 1.0, 0.3333, 1.0, 0.1667, 0.875, 0.1667, 0.875, 0.5, 1.0, 0.5, 1.0, 0.3333, 0.875, 0.3333, 0.875, 0.6667, 1.0, 0.6667, 1.0, 0.5, 0.875, 0.5, 0.875, 0.8333, 1.0, 0.8333, 1.0, 0.6667, 0.875, 0.6667, 0.08333, 0.8939, 0.08447, 0.9023, 0.001343, 0.9019, 7.451e-08, 0.8939, 0.1667, 0.8939, 0.1672, 0.9024, 0.08447, 0.9023, 0.08333, 0.8939, 0.25, 0.8939, 0.2495, 0.9024, 0.1672, 0.9024, 0.1667, 0.8939, 0.3333, 0.8939, 0.3321, 0.9024, 0.2495, 0.9024, 0.25, 0.8939, 0.4167, 0.8939, 0.4158, 0.9023, 0.3321, 0.9024, 0.3333, 0.8939, 0.5, 0.8939, 0.5003, 0.9022, 0.4158, 0.9023, 0.4167, 0.8939, 0.5833, 0.8939, 0.5838, 0.9022, 0.5003, 0.9022, 0.5, 0.8939, 0.6667, 0.8939, 0.6669, 0.9023, 0.5838, 0.9022, 0.5833, 0.8939, 0.75, 0.8939, 0.7501, 0.9023, 0.6669, 0.9023, 0.6667, 0.8939, 0.8333, 0.8939, 0.8331, 0.9022, 0.7501, 0.9023, 0.75, 0.8939, 0.9167, 0.8939, 0.9163, 0.9022, 0.8331, 0.9022, 0.8333, 0.8939, 1.0, 0.8939, 0.9998, 0.9026, 0.9163, 0.9022, 0.9167, 0.8939, 0.6875, 0.5, 0.625, 0.5, 0.625, 0.5, 0.6875, 0.5, 1.0, 0.5, 0.9375, 0.5, 0.9375, 0.5, 1.0, 0.5, 0.25, 0.5, 0.1875, 0.5, 0.1875, 0.5, 0.25, 0.5, 0.5625, 0.5, 0.5, 0.5, 0.5, 0.5, 0.5625, 0.5, 0.875, 0.5, 0.8125, 0.5, 0.8125, 0.5, 0.875, 0.5, 0.8125, 0.5, 0.75, 0.5, 0.75, 0.5, 0.8125, 0.5, 0.1875, 0.5, 0.125, 0.5, 0.125, 0.5, 0.1875, 0.5, 0.125, 0.5, 0.0625, 0.5, 0.0625, 0.5, 0.125, 0.5, 0.75, 0.5, 0.6875, 0.5, 0.6875, 0.5, 0.75, 0.5, 0.5625, 0.5, 0.5, 0.5, 0.5, 0.5, 0.5625, 0.5, 0.375, 0.5, 0.3125, 0.5, 0.3125, 0.5, 0.375, 0.5, 0.6875, 0.5, 0.625, 0.5, 0.625, 0.5, 0.6875, 0.5, 0.9375, 0.5, 0.875, 0.5, 0.875, 0.5, 0.9375, 0.5, 0.0625, 0.5, 0.0, 0.5, 0.0, 0.5, 0.0625, 0.5, 0.5, 0.5, 0.4375, 0.5, 0.4375, 0.5, 0.5, 0.5, 0.25, 0.5, 0.1875, 0.5, 0.1875, 0.5, 0.25, 0.5, 0.625, 0.5, 0.5625, 0.5, 0.5625, 0.5, 0.625, 0.5, 0.3125, 0.5, 0.25, 0.5, 0.25, 0.5, 0.3125, 0.5, 1.0, 0.5, 0.9375, 0.5, 0.9375, 0.5, 1.0, 0.5, 0.875, 0.5, 0.8125, 0.5, 0.8125, 0.5, 0.875, 0.5, 0.4375, 0.5, 0.375, 0.5, 0.375, 0.5, 0.4375, 0.5, 0.5, 0.5, 0.4375, 0.5, 0.4375, 0.5, 0.5, 0.5, 0.9375, 0.5, 0.875, 0.5, 0.875, 0.5, 0.9375, 0.5, 0.3125, 0.5, 0.25, 0.5, 0.25, 0.5, 0.3125, 0.5, 0.0625, 0.5, 0.0, 0.5, 0.0, 0.5, 0.0625, 0.5, 0.4375, 0.5, 0.375, 0.5, 0.375, 0.5, 0.4375, 0.5, 0.875, 0.5, 0.8125, 0.5, 0.8125, 0.5, 0.875, 0.5, 0.375, 0.5, 0.3125, 0.5, 0.3125, 0.5, 0.375, 0.5, 0.8125, 0.5, 0.75, 0.5, 0.75, 0.5, 0.8125, 0.5, 0.25, 0.5, 0.1875, 0.5, 0.1875, 0.5, 0.25, 0.5, 0.75, 0.5, 0.6875, 0.5, 0.6875, 0.5, 0.75, 0.5, 1.0, 0.5, 0.9375, 0.5, 0.9375, 0.5, 1.0, 0.5, 0.6875, 0.5, 0.625, 0.5, 0.625, 0.5, 0.6875, 0.5, 0.1875, 0.5, 0.125, 0.5, 0.125, 0.5, 0.1875, 0.5, 0.5625, 0.5, 0.5, 0.5, 0.5, 0.5, 0.5625, 0.5, 0.625, 0.5, 0.5625, 0.5, 0.5625, 0.5, 0.625, 0.5, 0.125, 0.5, 0.0625, 0.5, 0.0625, 0.5, 0.125, 0.5, 1.0, 0.5, 0.9375, 0.5, 0.9375, 0.5, 1.0, 0.5, 0.6875, 0.5, 0.625, 0.5, 0.625, 0.5, 0.6875, 0.5, 0.1875, 0.5, 0.125, 0.5, 0.125, 0.5, 0.1875, 0.5, 0.5625, 0.5, 0.5, 0.5, 0.5, 0.5, 0.5625, 0.5, 0.625, 0.5, 0.5625, 0.5, 0.5625, 0.5, 0.625, 0.5, 0.125, 0.5, 0.0625, 0.5, 0.0625, 0.5, 0.125, 0.5, 0.5, 0.5, 0.4375, 0.5, 0.4375, 0.5, 0.5, 0.5, 0.9375, 0.5, 0.875, 0.5, 0.875, 0.5, 0.9375, 0.5, 0.3125, 0.5, 0.25, 0.5, 0.25, 0.5, 0.3125, 0.5, 0.0625, 0.5, 0.0, 0.5, 0.0, 0.5, 0.0625, 0.5, 0.4375, 0.5, 0.375, 0.5, 0.375, 0.5, 0.4375, 0.5, 0.875, 0.5, 0.8125, 0.5, 0.8125, 0.5, 0.875, 0.5, 0.375, 0.5, 0.3125, 0.5, 0.3125, 0.5, 0.375, 0.5, 0.8125, 0.5, 0.75, 0.5, 0.75, 0.5, 0.8125, 0.5, 0.25, 0.5, 0.1875, 0.5, 0.1875, 0.5, 0.25, 0.5, 0.75, 0.5, 0.6875, 0.5, 0.6875, 0.5, 0.75, 0.5, 0.875, 0.5, 0.8125, 0.5, 0.8125, 0.5, 0.875, 0.5, 0.375, 0.5, 0.3125, 0.5, 0.3125, 0.5, 0.375, 0.5, 0.8125, 0.5, 0.75, 0.5, 0.75, 0.5, 0.8125, 0.5, 0.25, 0.5, 0.1875, 0.5, 0.1875, 0.5, 0.25, 0.5, 0.75, 0.5, 0.6875, 0.5, 0.6875, 0.5, 0.75, 0.5, 1.0, 0.5, 0.9375, 0.5, 0.9375, 0.5, 1.0, 0.5, 0.6875, 0.5, 0.625, 0.5, 0.625, 0.5, 0.6875, 0.5, 0.1875, 0.5, 0.125, 0.5, 0.125, 0.5, 0.1875, 0.5, 0.5625, 0.5, 0.5, 0.5, 0.5, 0.5, 0.5625, 0.5, 0.625, 0.5, 0.5625, 0.5, 0.5625, 0.5, 0.625, 0.5, 0.125, 0.5, 0.0625, 0.5, 0.0625, 0.5, 0.125, 0.5, 0.5, 0.5, 0.4375, 0.5, 0.4375, 0.5, 0.5, 0.5, 0.9375, 0.5, 0.875, 0.5, 0.875, 0.5, 0.9375, 0.5, 0.3125, 0.5, 0.25, 0.5, 0.25, 0.5, 0.3125, 0.5, 0.0625, 0.5, 0.0, 0.5, 0.0, 0.5, 0.0625, 0.5, 0.4375, 0.5, 0.375, 0.5, 0.375, 0.5, 0.4375, 0.5, 0.9375, 0.5, 0.875, 0.5, 0.875, 0.5, 0.9375, 0.5, 0.3125, 0.5, 0.25, 0.5, 0.25, 0.5, 0.3125, 0.5, 0.0625, 0.5, 0.0, 0.5, 0.0, 0.5, 0.0625, 0.5, 0.4375, 0.5, 0.375, 0.5, 0.375, 0.5, 0.4375, 0.5, 0.875, 0.5, 0.8125, 0.5, 0.8125, 0.5, 0.875, 0.5, 0.375, 0.5, 0.3125, 0.5, 0.3125, 0.5, 0.375, 0.5, 0.8125, 0.5, 0.75, 0.5, 0.75, 0.5, 0.8125, 0.5, 0.25, 0.5, 0.1875, 0.5, 0.1875, 0.5, 0.25, 0.5, 0.75, 0.5, 0.6875, 0.5, 0.6875, 0.5, 0.75, 0.5, 1.0, 0.5, 0.9375, 0.5, 0.9375, 0.5, 1.0, 0.5, 0.6875, 0.5, 0.625, 0.5, 0.625, 0.5, 0.6875, 0.5, 0.1875, 0.5, 0.125, 0.5, 0.125, 0.5, 0.1875, 0.5, 0.5625, 0.5, 0.5, 0.5, 0.5, 0.5, 0.5625, 0.5, 0.625, 0.5, 0.5625, 0.5, 0.5625, 0.5, 0.625, 0.5, 0.125, 0.5, 0.0625, 0.5, 0.0625, 0.5, 0.125, 0.5, 0.5, 0.5, 0.4375, 0.5, 0.4375, 0.5, 0.5, 0.5, 0.3522, 0.5, 0.7103, 0.5, 0.7103, 0.5, 0.3522, 0.5, 0.505, 0.5, 0.5575, 0.5, 0.5625, 0.5, 0.5, 0.5, 0.4527, 0.5, 0.505, 0.5, 0.5, 0.5, 0.4375, 0.5, 0.3045, 0.5, 0.3513, 0.5, 0.3125, 0.5, 0.25, 0.5, 0.4012, 0.5, 0.4527, 0.5, 0.4375, 0.5, 0.375, 0.5, 0.3513, 0.5, 0.4012, 0.5, 0.375, 0.5, 0.3125, 0.5, 0.2647, 0.5, 0.3045, 0.5, 0.25, 0.5, 0.1875, 0.5, 0.8159, 0.5, 0.7103, 0.5, 1.0, 0.5, 0.9375, 0.5, 0.2466, 0.5, 0.2647, 0.5, 0.1875, 0.5, 0.125, 0.5, 0.3522, 0.5, 0.2466, 0.5, 0.125, 0.5, 0.0625, 0.5, 0.7978, 0.5, 0.8159, 0.5, 0.9375, 0.5, 0.875, 0.5, 0.8364, 0.5, 0.7103, 0.5, 0.3522, 0.5, 0.0625, 0.5, 1.0, 0.5, 0.7852, 0.5, 0.7306, 0.5, 0.7306, 0.5, 0.7852, 0.5, 0.7978, 0.5, 0.8364, 0.5, 0.8364, 0.5, 0.7978, 0.5, 0.6613, 0.5, 0.7112, 0.5, 0.7112, 0.5, 0.6613, 0.5, 0.6744, 0.5, 0.6174, 0.5, 0.6174, 0.5, 0.6744, 0.5, 0.5575, 0.5, 0.6098, 0.5, 0.6174, 0.5, 0.625, 0.5, 0.5625, 0.5, 0.638, 0.5, 0.5963, 0.5, 0.5963, 0.5, 0.638, 0.5, 0.4527, 0.5, 0.4012, 0.5, 0.4012, 0.5, 0.4527, 0.5, 0.7978, 0.5, 0.758, 0.5, 0.758, 0.5, 0.7978, 0.5, 0.4012, 0.5, 0.3513, 0.5, 0.3513, 0.5, 0.4012, 0.5, 0.758, 0.5, 0.7112, 0.5, 0.7112, 0.5, 0.758, 0.5, 0.3045, 0.5, 0.2647, 0.5, 0.2647, 0.5, 0.3045, 0.5, 0.7112, 0.5, 0.6613, 0.5, 0.6613, 0.5, 0.7112, 0.5, 0.7103, 0.5, 0.8159, 0.5, 0.8159, 0.5, 0.7103, 0.5, 0.6613, 0.5, 0.6098, 0.5, 0.6098, 0.5, 0.6613, 0.5, 0.2647, 0.5, 0.2466, 0.5, 0.2466, 0.5, 0.2647, 0.5, 0.5575, 0.5, 0.505, 0.5, 0.505, 0.5, 0.5575, 0.5, 0.6098, 0.5, 0.5575, 0.5, 0.5575, 0.5, 0.6098, 0.5, 0.2466, 0.5, 0.3522, 0.5, 0.3522, 0.5, 0.2466, 0.5, 0.505, 0.5, 0.4527, 0.5, 0.4527, 0.5, 0.505, 0.5, 0.8159, 0.5, 0.7978, 0.5, 0.7978, 0.5, 0.8159, 0.5, 0.3513, 0.5, 0.3045, 0.5, 0.3045, 0.5, 0.3513, 0.5, 0.5094, 0.5, 0.5531, 0.5, 0.5575, 0.5, 0.505, 0.5, 0.4662, 0.5, 0.5094, 0.5, 0.505, 0.5, 0.4527, 0.5, 0.3524, 0.5, 0.3856, 0.5, 0.3513, 0.5, 0.3045, 0.5, 0.4245, 0.5, 0.4662, 0.5, 0.4527, 0.5, 0.4012, 0.5, 0.3856, 0.5, 0.4245, 0.5, 0.4012, 0.5, 0.3513, 0.5, 0.3317, 0.5, 0.3524, 0.5, 0.3045, 0.5, 0.2647, 0.5, 0.7171, 0.5, 0.6196, 0.5, 0.7103, 0.5, 0.8159, 0.5, 0.3454, 0.5, 0.3317, 0.5, 0.2647, 0.5, 0.2466, 0.5, 0.4429, 0.5, 0.3454, 0.5, 0.2466, 0.5, 0.3522, 0.5, 0.7308, 0.5, 0.7171, 0.5, 0.8159, 0.5, 0.7978, 0.5, 0.6196, 0.5, 0.4429, 0.5, 0.3522, 0.5, 0.7103, 0.5, 0.7101, 0.5, 0.7308, 0.5, 0.7978, 0.5, 0.758, 0.5, 0.6769, 0.5, 0.7101, 0.5, 0.758, 0.5, 0.7112, 0.5, 0.638, 0.5, 0.6769, 0.5, 0.7112, 0.5, 0.6613, 0.5, 0.5963, 0.5, 0.638, 0.5, 0.6613, 0.5, 0.6098, 0.5, 0.5531, 0.5, 0.5963, 0.5, 0.6098, 0.5, 0.5575, 0.5, 0.5531, 0.5, 0.5094, 0.5, 0.4662, 0.5, 0.4245, 0.5, 0.3856, 0.5, 0.3524, 0.5, 0.3317, 0.5, 0.3454, 0.5, 0.4429, 0.5, 0.6196, 0.5, 0.7171, 0.5, 0.7308, 0.5, 0.7101, 0.5, 0.6769, 0.5, 0.638, 0.5, 0.5963, 0.5, 0.3317, 0.5, 0.3454, 0.5, 0.3454, 0.5, 0.3317, 0.5, 0.5531, 0.5, 0.5094, 0.5, 0.5094, 0.5, 0.5531, 0.5, 0.5963, 0.5, 0.5531, 0.5, 0.5531, 0.5, 0.5963, 0.5, 0.3454, 0.5, 0.4429, 0.5, 0.4429, 0.5, 0.3454, 0.5, 0.5094, 0.5, 0.4662, 0.5, 0.4662, 0.5, 0.5094, 0.5, 0.7171, 0.5, 0.7308, 0.5, 0.7308, 0.5, 0.7171, 0.5, 0.3856, 0.5, 0.3524, 0.5, 0.3524, 0.5, 0.3856, 0.5, 0.4429, 0.5, 0.6196, 0.5, 0.6196, 0.5, 0.4429, 0.5, 0.4662, 0.5, 0.4245, 0.5, 0.4245, 0.5, 0.4662, 0.5, 0.7308, 0.5, 0.7101, 0.5, 0.7101, 0.5, 0.7308, 0.5, 0.4245, 0.5, 0.3856, 0.5, 0.3856, 0.5, 0.4245, 0.5, 0.7101, 0.5, 0.6769, 0.5, 0.6769, 0.5, 0.7101, 0.5, 0.3524, 0.5, 0.3317, 0.5, 0.3317, 0.5, 0.3524, 0.5, 0.6769, 0.5, 0.638, 0.5, 0.638, 0.5, 0.6769, 0.5, 0.6196, 0.5, 0.7171, 0.5, 0.7171, 0.5, 0.6196, 0.5, 0.6098, 0.5, 0.6613, 0.5, 0.6613, 0.5, 0.6098, 0.5, 0.6744, 0.5, 0.7306, 0.5, 0.75, 0.5, 0.6875, 0.5, 0.7852, 0.5, 0.8364, 0.5, 0.875, 0.5, 0.8125, 0.5, 0.6174, 0.5, 0.6744, 0.5, 0.6875, 0.5, 0.625, 0.5, 0.7306, 0.5, 0.7852, 0.5, 0.8125, 0.5, 0.75, 0.5, 0.7306, 0.5, 0.6744, 0.5, 0.6744, 0.5, 0.7306, 0.5, 0.6613, 0.5, 0.7112, 0.5, 0.7112, 0.5, 0.6613, 0.5, 0.7852, 0.5, 0.7306, 0.5, 0.7306, 0.5, 0.7852, 0.5, 0.7306, 0.5, 0.6744, 0.5, 0.6744, 0.5, 0.7306, 0.5, 0.6098, 0.5, 0.6613, 0.5, 0.6613, 0.5, 0.6098, 0.5, 0.6174, 0.5, 0.6098, 0.5, 0.6098, 0.5, 0.6174, 0.5, 0.758, 0.5, 0.7978, 0.5, 0.7978, 0.5, 0.758, 0.5, 0.8364, 0.5, 0.7852, 0.5, 0.7852, 0.5, 0.8364, 0.5, 0.7112, 0.5, 0.758, 0.5, 0.758, 0.5, 0.7112, 0.5, 0.758, 0.5, 0.7978, 0.5, 0.8364, 0.5, 0.7852, 0.5, 0.7112, 0.5, 0.758, 0.5, 0.7852, 0.5, 0.7306, 0.5, 0.6613, 0.5, 0.7112, 0.5, 0.7306, 0.5, 0.6744, 0.5, 0.6098, 0.5, 0.6613, 0.5, 0.6744, 0.5, 0.6174, 0.5, 0.8364, 0.5, 0.7852, 0.5, 0.7852, 0.5, 0.8364, 0.5, 0.758, 0.5, 0.7978, 0.5, 0.7978, 0.5, 0.758, 0.5, 0.7978, 0.5, 0.8364, 0.5, 0.8364, 0.5, 0.7978, 0.5, 0.6744, 0.5, 0.6174, 0.5, 0.6174, 0.5, 0.6744, 0.5, 0.7112, 0.5, 0.758, 0.5, 0.758, 0.5, 0.7112, 0.5, 0.6174, 0.5, 0.6098, 0.5, 0.6098, 0.5, 0.6174, 0.5, 0.75, 0.7634, 0.8333, 0.7634, 0.8333, 0.7634, 0.75, 0.7634, 0.4167, 0.7634, 0.5, 0.7634, 0.5, 0.7634, 0.4167, 0.7634, 0.08333, 0.7634, 0.1667, 0.7634, 0.1667, 0.7634, 0.08333, 0.7634, 0.6667, 0.7634, 0.75, 0.7634, 0.75, 0.7634, 0.6667, 0.7634, 0.3333, 0.7634, 0.4167, 0.7634, 0.4167, 0.7634, 0.3333, 0.7634, 0.9167, 0.7634, 0.9167, 1.0, 0.8333, 1.0, 0.8333, 0.7634, 7.451e-08, 0.7634, 0.08333, 0.7634, 0.08333, 0.7634, 7.451e-08, 0.7634, 0.9167, 0.7634, 1.0, 0.7634, 1.0, 0.7634, 0.9167, 0.7634, 1.0, 0.7634, 1.0, 1.0, 0.9167, 1.0, 0.9167, 0.7634, 0.08333, 0.5968, 0.08333, 0.7634, 7.451e-08, 0.7634, 7.451e-08, 0.5968, 0.1667, 0.5968, 0.1667, 0.7634, 0.08333, 0.7634, 0.08333, 0.5968, 0.3333, 0.5968, 0.25, 0.5968, 0.25, 0.5968, 0.3333, 0.5968, 0.25, 0.5968, 0.25, 0.7634, 0.1667, 0.7634, 0.1667, 0.5968, 0.9167, 0.5968, 0.8333, 0.5968, 0.8333, 0.5968, 0.9167, 0.5968, 0.3333, 0.5968, 0.3333, 0.7634, 0.25, 0.7634, 0.25, 0.5968, 0.4167, 0.5968, 0.4167, 0.7634, 0.3333, 0.7634, 0.3333, 0.5968, 0.5, 0.5968, 0.5, 0.7634, 0.4167, 0.7634, 0.4167, 0.5968, 0.5833, 0.5968, 0.5, 0.5968, 0.5, 0.5968, 0.5833, 0.5968, 0.5833, 0.5968, 0.5833, 0.7634, 0.5, 0.7634, 0.5, 0.5968, 0.25, 0.5968, 0.1667, 0.5968, 0.1667, 0.5968, 0.25, 0.5968, 0.6667, 0.5968, 0.6667, 0.7634, 0.5833, 0.7634, 0.5833, 0.5968, 0.75, 0.5968, 0.75, 0.7634, 0.6667, 0.7634, 0.6667, 0.5968, 0.8333, 0.5968, 0.8333, 0.7634, 0.75, 0.7634, 0.75, 0.5968, 0.9167, 0.5968, 0.9167, 0.7634, 0.8333, 0.7634, 0.8333, 0.5968, 0.8333, 0.5968, 0.75, 0.5968, 0.75, 0.5968, 0.8333, 0.5968, 1.0, 0.5968, 1.0, 0.7634, 0.9167, 0.7634, 0.9167, 0.5968, 0.8333, 0.7634, 0.8333, 1.0, 0.75, 1.0, 0.75, 0.7634, 0.75, 0.7634, 0.75, 1.0, 0.6667, 1.0, 0.6667, 0.7634, 0.6667, 0.7634, 0.6667, 1.0, 0.5833, 1.0, 0.5833, 0.7634, 0.5833, 0.7634, 0.5833, 1.0, 0.5, 1.0, 0.5, 0.7634, 0.5, 0.7634, 0.5, 1.0, 0.4167, 1.0, 0.4167, 0.7634, 0.4167, 0.7634, 0.4167, 1.0, 0.3333, 1.0, 0.3333, 0.7634, 0.3333, 0.7634, 0.3333, 1.0, 0.25, 1.0, 0.25, 0.7634, 0.25, 0.7634, 0.25, 1.0, 0.1667, 1.0, 0.1667, 0.7634, 0.1667, 0.7634, 0.1667, 1.0, 0.08333, 1.0, 0.08333, 0.7634, 0.08333, 0.7634, 0.08333, 1.0, 7.451e-08, 1.0, 7.451e-08, 0.7634, 0.1667, 0.7634, 0.25, 0.7634, 0.25, 0.7634, 0.1667, 0.7634, 0.5, 0.7634, 0.5833, 0.7634, 0.5833, 0.7634, 0.5, 0.7634, 0.8333, 0.7634, 0.9167, 0.7634, 0.9167, 0.7634, 0.8333, 0.7634, 0.25, 0.7634, 0.3333, 0.7634, 0.3333, 0.7634, 0.25, 0.7634, 0.5833, 0.7634, 0.6667, 0.7634, 0.6667, 0.7634, 0.5833, 0.7634, 0.08333, 0.5, 0.08333, 0.5968, 7.451e-08, 0.5968, 7.451e-08, 0.5, 0.1667, 0.5, 0.1667, 0.5968, 0.08333, 0.5968, 0.08333, 0.5, 0.25, 0.5, 0.25, 0.5968, 0.1667, 0.5968, 0.1667, 0.5, 0.3333, 0.5, 0.3333, 0.5968, 0.25, 0.5968, 0.25, 0.5, 0.4167, 0.5, 0.4167, 0.5968, 0.3333, 0.5968, 0.3333, 0.5, 0.5, 0.5, 0.5, 0.5968, 0.4167, 0.5968, 0.4167, 0.5, 0.5833, 0.5, 0.5833, 0.5968, 0.5, 0.5968, 0.5, 0.5, 0.6667, 0.5, 0.6667, 0.5968, 0.5833, 0.5968, 0.5833, 0.5, 0.75, 0.5, 0.75, 0.5968, 0.6667, 0.5968, 0.6667, 0.5, 0.8333, 0.5, 0.8333, 0.5968, 0.75, 0.5968, 0.75, 0.5, 0.9167, 0.5, 0.9167, 0.5968, 0.8333, 0.5968, 0.8333, 0.5, 1.0, 0.5, 1.0, 0.5968, 0.9167, 0.5968, 0.9167, 0.5, 0.6667, 0.5968, 0.5833, 0.5968, 0.5833, 0.5968, 0.6667, 0.5968, 1.0, 0.5968, 0.9167, 0.5968, 0.9167, 0.5968, 1.0, 0.5968, 0.08333, 0.5968, 7.451e-08, 0.5968, 7.451e-08, 0.5968, 0.08333, 0.5968, 0.4167, 0.5968, 0.3333, 0.5968, 0.3333, 0.5968, 0.4167, 0.5968, 0.75, 0.5968, 0.6667, 0.5968, 0.6667, 0.5968, 0.75, 0.5968, 0.1667, 0.5968, 0.08333, 0.5968, 0.08333, 0.5968, 0.1667, 0.5968, 0.9167, 1.0, 7.451e-08, 1.0, 0.08333, 1.0, 0.1667, 1.0, 0.25, 1.0, 0.3333, 1.0, 0.4167, 1.0, 0.5, 1.0, 0.5833, 1.0, 0.6667, 1.0, 0.75, 1.0, 0.8333, 1.0, 0.5, 0.5968, 0.4167, 0.5968, 0.4167, 0.5968, 0.5, 0.5968, 0.08333, 0.5, 7.451e-08, 0.5, 7.451e-08, 0.5, 0.08333, 0.5, 0.4167, 0.5, 0.3333, 0.5, 0.3333, 0.5, 0.4167, 0.5, 0.75, 0.5, 0.6667, 0.5, 0.6667, 0.5, 0.75, 0.5, 0.1667, 0.5, 0.08333, 0.5, 0.08333, 0.5, 0.1667, 0.5, 0.5, 0.5, 0.4167, 0.5, 0.4167, 0.5, 0.5, 0.5, 0.8333, 0.5, 0.75, 0.5, 0.75, 0.5, 0.8333, 0.5, 0.5, 0.5, 0.4167, 0.5, 0.4167, 0.5, 0.5, 0.5, 0.9167, 0.5, 0.8333, 0.5, 0.8333, 0.5, 0.9167, 0.5, 0.3333, 0.5, 0.25, 0.5, 0.25, 0.5, 0.3333, 0.5, 0.75, 0.5, 0.6667, 0.5, 0.6667, 0.5, 0.75, 0.5, 0.1667, 0.5, 0.08333, 0.5, 0.08333, 0.5, 0.1667, 0.5, 0.5833, 0.5, 0.5, 0.5, 0.5, 0.5, 0.5833, 0.5, 1.0, 0.5, 0.9167, 0.5, 0.9167, 0.5, 1.0, 0.5, 0.4167, 0.5, 0.3333, 0.5, 0.3333, 0.5, 0.4167, 0.5, 0.8333, 0.5, 0.75, 0.5, 0.75, 0.5, 0.8333, 0.5, 0.25, 0.5, 0.1667, 0.5, 0.1667, 0.5, 0.25, 0.5, 0.6667, 0.5, 0.5833, 0.5, 0.5833, 0.5, 0.6667, 0.5, 0.08333, 0.5, 7.451e-08, 0.5, 7.451e-08, 0.5, 0.08333, 0.5, 1.0, 0.5, 0.9167, 0.5, 0.9167, 0.5, 1.0, 0.5, 0.6667, 0.5, 0.5833, 0.5, 0.5833, 0.5, 0.6667, 0.5, 0.3333, 0.5, 0.25, 0.5, 0.25, 0.5, 0.3333, 0.5, 0.9167, 0.5, 0.8333, 0.5, 0.8333, 0.5, 0.9167, 0.5, 7.451e-08, 0.5, 0.9167, 0.5, 0.8333, 0.5, 0.75, 0.5, 0.6667, 0.5, 0.5833, 0.5, 0.5, 0.5, 0.4167, 0.5, 0.3333, 0.5, 0.25, 0.5, 0.1667, 0.5, 0.08333, 0.5, 0.5833, 0.5, 0.5, 0.5, 0.5, 0.5, 0.5833, 0.5, 0.25, 0.5, 0.1667, 0.5, 0.1667, 0.5, 0.25, 0.5, 0.0, 1.0, 0.1429, 1.0, 0.1429, 0.875, 0.0, 0.875, 0.0, 0.125, 0.1429, 0.125, 0.1429, 0.0, 0.0, 0.0, 0.0, 0.25, 0.1429, 0.25, 0.1429, 0.125, 0.0, 0.125, 0.0, 0.375, 0.1429, 0.375, 0.1429, 0.25, 0.0, 0.25, 0.0, 0.5, 0.1429, 0.5, 0.1429, 0.375, 0.0, 0.375, 0.0, 0.625, 0.1429, 0.625, 0.1429, 0.5, 0.0, 0.5, 0.0, 0.75, 0.1429, 0.75, 0.1429, 0.625, 0.0, 0.625, 0.0, 0.875, 0.1429, 0.875, 0.1429, 0.75, 0.0, 0.75, 0.1429, 1.0, 0.2857, 1.0, 0.2857, 0.875, 0.1429, 0.875, 0.1429, 0.125, 0.2857, 0.125, 0.2857, 0.0, 0.1429, 0.0, 0.1429, 0.25, 0.2857, 0.25, 0.2857, 0.125, 0.1429, 0.125, 0.1429, 0.375, 0.2857, 0.375, 0.2857, 0.25, 0.1429, 0.25, 0.1429, 0.5, 0.2857, 0.5, 0.2857, 0.375, 0.1429, 0.375, 0.1429, 0.625, 0.2857, 0.625, 0.2857, 0.5, 0.1429, 0.5, 0.1429, 0.75, 0.2857, 0.75, 0.2857, 0.625, 0.1429, 0.625, 0.1429, 0.875, 0.2857, 0.875, 0.2857, 0.75, 0.1429, 0.75, 0.2857, 1.0, 0.4286, 1.0, 0.4286, 0.875, 0.2857, 0.875, 0.2857, 0.125, 0.4286, 0.125, 0.4286, 0.0, 0.2857, 0.0, 0.2857, 0.25, 0.4286, 0.25, 0.4286, 0.125, 0.2857, 0.125, 0.2857, 0.375, 0.4286, 0.375, 0.4286, 0.25, 0.2857, 0.25, 0.2857, 0.5, 0.4286, 0.5, 0.4286, 0.375, 0.2857, 0.375, 0.2857, 0.625, 0.4286, 0.625, 0.4286, 0.5, 0.2857, 0.5, 0.2857, 0.75, 0.4286, 0.75, 0.4286, 0.625, 0.2857, 0.625, 0.2857, 0.875, 0.4286, 0.875, 0.4286, 0.75, 0.2857, 0.75, 0.4286, 1.0, 0.5714, 1.0, 0.5714, 0.875, 0.4286, 0.875, 0.4286, 0.125, 0.5714, 0.125, 0.5714, 0.0, 0.4286, 0.0, 0.4286, 0.25, 0.5714, 0.25, 0.5714, 0.125, 0.4286, 0.125, 0.4286, 0.375, 0.5714, 0.375, 0.5714, 0.25, 0.4286, 0.25, 0.4286, 0.5, 0.5714, 0.5, 0.5714, 0.375, 0.4286, 0.375, 0.4286, 0.625, 0.5714, 0.625, 0.5714, 0.5, 0.4286, 0.5, 0.4286, 0.75, 0.5714, 0.75, 0.5714, 0.625, 0.4286, 0.625, 0.4286, 0.875, 0.5714, 0.875, 0.5714, 0.75, 0.4286, 0.75, 0.5714, 1.0, 0.7143, 1.0, 0.7143, 0.875, 0.5714, 0.875, 0.5714, 0.125, 0.7143, 0.125, 0.7143, 0.0, 0.5714, 0.0, 0.5714, 0.25, 0.7143, 0.25, 0.7143, 0.125, 0.5714, 0.125, 0.5714, 0.375, 0.7143, 0.375, 0.7143, 0.25, 0.5714, 0.25, 0.5714, 0.5, 0.7143, 0.5, 0.7143, 0.375, 0.5714, 0.375, 0.5714, 0.625, 0.7143, 0.625, 0.7143, 0.5, 0.5714, 0.5, 0.5714, 0.75, 0.7143, 0.75, 0.7143, 0.625, 0.5714, 0.625, 0.5714, 0.875, 0.7143, 0.875, 0.7143, 0.75, 0.5714, 0.75, 0.7143, 1.0, 0.8571, 1.0, 0.8571, 0.875, 0.7143, 0.875, 0.7143, 0.125, 0.8571, 0.125, 0.8571, 0.0, 0.7143, 0.0, 0.7143, 0.25, 0.8571, 0.25, 0.8571, 0.125, 0.7143, 0.125, 0.7143, 0.375, 0.8571, 0.375, 0.8571, 0.25, 0.7143, 0.25, 0.7143, 0.5, 0.8571, 0.5, 0.8571, 0.375, 0.7143, 0.375, 0.7143, 0.625, 0.8571, 0.625, 0.8571, 0.5, 0.7143, 0.5, 0.7143, 0.75, 0.8571, 0.75, 0.8571, 0.625, 0.7143, 0.625, 0.7143, 0.875, 0.8571, 0.875, 0.8571, 0.75, 0.7143, 0.75, 0.8571, 1.0, 1.0, 1.0, 1.0, 0.875, 0.8571, 0.875, 0.8571, 0.125, 1.0, 0.125, 1.0, 0.0, 0.8571, 0.0, 0.8571, 0.25, 1.0, 0.25, 1.0, 0.125, 0.8571, 0.125, 0.8571, 0.375, 1.0, 0.375, 1.0, 0.25, 0.8571, 0.25, 0.8571, 0.5, 1.0, 0.5, 1.0, 0.375, 0.8571, 0.375, 0.8571, 0.625, 1.0, 0.625, 1.0, 0.5, 0.8571, 0.5, 0.8571, 0.75, 1.0, 0.75, 1.0, 0.625, 0.8571, 0.625, 0.8571, 0.875, 1.0, 0.875, 1.0, 0.75, 0.8571, 0.75])
me_cylinder_002.materials.append(mat_azul)
me_cylinder_002.materials.append(mat_blanco)
me_cylinder_002.materials.append(mat_rosa)
me_cylinder_002.materials.append(mat_gris)
me_cylinder_002.update()

# ---- objects
ob_cylinder_002 = bpy.data.objects.new('Cylinder.002', me_cylinder_002)

# ---- transforms, parenting, visibility, modifiers, constraints
ob_cylinder_002.location = (0.0, 0.0, 0.0)

# ---- collection membership
col_collection.objects.link(ob_cylinder_002)

# ---- scene / render settings (as saved in the file)
scene.frame_start = 1; scene.frame_end = 250; scene.frame_set(2)
scene.render.engine = 'BLENDER_EEVEE_NEXT'
bpy.context.view_layer.update()

# ---- added for rendering (the .blend has no active camera and no usable light): camera, sun
cam_auto = bpy.data.cameras.new('AutoCamera')
cam_auto.lens = 50.0
cam_auto.sensor_width = 36.0
cam_auto.clip_end = 1000.0
ob_auto_camera = bpy.data.objects.new('AutoCamera', cam_auto)
scene.collection.objects.link(ob_auto_camera)
ob_auto_camera.location = (0.316016, -0.311033, 0.319827)
ob_auto_camera.rotation_euler = (1.09748, -7.21219e-08, 0.694738)
scene.camera = ob_auto_camera
light_auto_sun = bpy.data.lights.new('AutoSun', 'SUN')
light_auto_sun.energy = 3.0
light_auto_sun.angle = 0.0523599
ob_auto_sun = bpy.data.objects.new('AutoSun', light_auto_sun)
scene.collection.objects.link(ob_auto_sun)
ob_auto_sun.rotation_euler = (0.872665, 0.174533, 0.523599)
bpy.context.view_layer.update()
